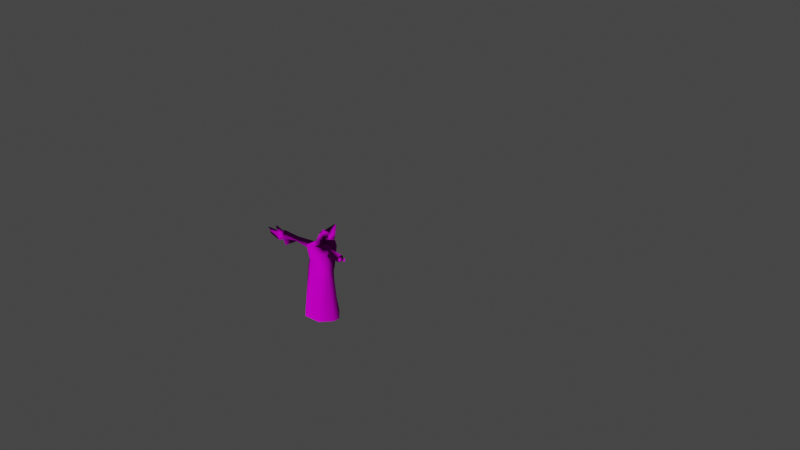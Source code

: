 # Source: a_ghost_RIGGED_all_the_animations.blend  (saved by Blender 4.0.36; exported with 4.5.12 LTS)
import bpy
from mathutils import Matrix  # noqa: F401  (used for matrix-valued properties, if any)

bpy.ops.wm.read_factory_settings(use_empty=True)
scene = bpy.context.scene
scene.name = 'Scene'

# ---- collections
col_collection = bpy.data.collections.new('Collection'); scene.collection.children.link(col_collection)
col_ghost = bpy.data.collections.new('ghost'); scene.collection.children.link(col_ghost)
col_collection_2_001 = bpy.data.collections.new('Collection 2.001'); scene.collection.children.link(col_collection_2_001)

# ---- images (referenced by path relative to the original .blend; pixels are not part of the script)
import os
ASSET_DIR = os.environ.get("B2B_ASSET_DIR", "")  # directory of the original .blend (textures are referenced by path, not embedded)
HERE = os.path.dirname(os.path.abspath(__file__))  # packed textures are extracted next to this script under _unpacked/

def load_image(name, relpath, width, height, colorspace="sRGB"):
    """Load a texture the original file referenced (path relative to the .blend, or extracted next to this script)."""
    p = next((c for c in (os.path.join(HERE, relpath), os.path.join(ASSET_DIR, relpath)) if relpath and os.path.exists(c)), "")
    if p:
        img = bpy.data.images.load(p, check_existing=True)
        img.name = name
    else:  # same state as the original file: an image datablock whose file is absent (Cycles renders it pink)
        img = bpy.data.images.new(name, width, height)
        img.source = "FILE"
        img.filepath = "//" + (relpath or name)
    img.colorspace_settings.name = colorspace
    return img
img_ghost_uvs_png = load_image('ghost uvs.png', 'ghost uvs.png', 1024, 1024, 'sRGB')
img_ghost_uvs_norm_png = load_image('ghost uvs+norm.png', 'ghost uvs+norm.png', 1024, 1024, 'Non-Color')

# ---- materials (node trees are filled in below, after node groups)
mat_ghost = bpy.data.materials.new('ghost')
mat_ghost.use_transparent_shadow = False

# ---- node groups
ng_auto_smooth = bpy.data.node_groups.new('Auto Smooth', 'GeometryNodeTree')
_s = ng_auto_smooth.interface.new_socket(name='Geometry', in_out='OUTPUT', socket_type='NodeSocketGeometry')
_s = ng_auto_smooth.interface.new_socket(name='Geometry', in_out='INPUT', socket_type='NodeSocketGeometry')
_s = ng_auto_smooth.interface.new_socket(name='Angle', in_out='INPUT', socket_type='NodeSocketFloat')
_s.subtype = 'ANGLE'
_s.min_value = 0.0
_s.max_value = 3.142
ng_auto_smooth.is_modifier = True
_N = ng_auto_smooth.nodes; _L = ng_auto_smooth.links
n0 = _N.new('NodeGroupOutput'); n0.name = 'Group Output'; n0.location = (480, -100)
n1 = _N.new('NodeGroupInput'); n1.name = 'Group Input'; n1.location = (-420, -300)
n2 = _N.new('NodeGroupInput'); n2.name = 'Group Input.001'; n2.location = (-60, -100)
n3 = _N.new('GeometryNodeSetShadeSmooth'); n3.name = 'Set Shade Smooth'; n3.location = (120, -100)
n3.domain = 'EDGE'
n4 = _N.new('GeometryNodeSetShadeSmooth'); n4.name = 'Set Shade Smooth.001'; n4.location = (300, -100)
n5 = _N.new('GeometryNodeInputMeshEdgeAngle'); n5.name = 'Edge Angle'; n5.location = (-420, -220)
n6 = _N.new('GeometryNodeInputEdgeSmooth'); n6.name = 'Is Edge Smooth'; n6.location = (-60, -160)
n7 = _N.new('GeometryNodeInputShadeSmooth'); n7.name = 'Is Face Smooth'; n7.location = (-240, -340)
n8 = _N.new('FunctionNodeBooleanMath'); n8.name = 'Boolean Math'; n8.location = (-60, -220)
n9 = _N.new('FunctionNodeCompare'); n9.name = 'Compare'; n9.location = (-240, -180)
n9.operation = 'LESS_EQUAL'
_L.new(n5.outputs[0], n9.inputs[0])
_L.new(n4.outputs[0], n0.inputs[0])
_L.new(n1.outputs[1], n9.inputs[1])
_L.new(n9.outputs[0], n8.inputs[0])
_L.new(n7.outputs[0], n8.inputs[1])
_L.new(n2.outputs[0], n3.inputs[0])
_L.new(n6.outputs[0], n3.inputs[1])
_L.new(n3.outputs[0], n4.inputs[0])
_L.new(n8.outputs[0], n3.inputs[2])
n0.is_active_output = True

# ---- material node trees
mat_ghost.use_nodes = True; mat_ghost.node_tree.nodes.clear()
_N = mat_ghost.node_tree.nodes; _L = mat_ghost.node_tree.links
n0 = _N.new('ShaderNodeBsdfPrincipled'); n0.name = 'Principled BSDF'; n0.location = (10, 300)
n0.distribution = 'GGX'
n0.subsurface_method = 'RANDOM_WALK_SKIN'
n0.inputs[2].default_value = 1.0
n0.inputs[3].default_value = 1.45
n0.inputs[13].default_value = 0.0
n0.inputs[27].default_value = (0.0, 0.0, 0.0, 1.0)
n1 = _N.new('ShaderNodeOutputMaterial'); n1.name = 'Material Output'; n1.location = (300, 300)
n2 = _N.new('ShaderNodeTexImage'); n2.name = 'Image Texture'; n2.location = (-459, 187)
n2.image = img_ghost_uvs_png
n3 = _N.new('ShaderNodeTexImage'); n3.name = 'Image Texture.001'; n3.location = (-698, -160)
n3.image = img_ghost_uvs_norm_png
n4 = _N.new('ShaderNodeNormalMap'); n4.name = 'Normal Map'; n4.location = (-295, -187)
n4.inputs[0].default_value = 6.0
_L.new(n0.outputs[0], n1.inputs[0])
_L.new(n2.outputs[0], n0.inputs[0])
_L.new(n3.outputs[0], n4.inputs[1])
_L.new(n4.outputs[0], n0.inputs[5])
n1.is_active_output = True

# ---- world
world_world = bpy.data.worlds.new('World'); scene.world = world_world
world_world.use_nodes = True; world_world.node_tree.nodes.clear()
_N = world_world.node_tree.nodes; _L = world_world.node_tree.links
n0 = _N.new('ShaderNodeOutputWorld'); n0.name = 'World Output'; n0.location = (300, 300)
n1 = _N.new('ShaderNodeBackground'); n1.name = 'Background'; n1.location = (10, 300)
n1.inputs[0].default_value = (0.05088, 0.05088, 0.05088, 1.0)
_L.new(n1.outputs[0], n0.inputs[0])
n0.is_active_output = True
world_world.color = (0.05088, 0.05088, 0.05088)
world_world.use_sun_shadow = False
world_world.sun_shadow_jitter_overblur = 0.0

# ---- meshes
me_cube_001 = bpy.data.meshes.new('Cube.001')
me_cube_001.from_pydata([(-0.8654, -0.4706, -0.1003), (-0.3184, -1.036, -0.1003), (0.9383, -0.4706, -0.2328), (0.5801, -1.036, -0.1898), (-0.4531, -1.072, -1.0), (0.4174, -1.072, -1.0), (0.7677, -0.9945, 0.9674), (-0.616, -0.9945, 0.9537), (-0.4531, -1.097, -1.289), (0.4174, -1.097, -1.289), (-0.4531, -1.522, -4.683), (0.4174, -1.522, -4.683), (-0.8654, -0.4869, -1.0), (-1.123, -0.4543, 0.8138), (0.9102, -0.4869, -1.0), (1.325, -0.4543, 0.6203), (-1.0, -0.4986, -1.289), (1.0, -0.4986, -1.289), (-1.823, -0.6913, -4.683), (1.823, -0.6913, -4.683), (-0.5601, -0.6913, -4.683), (0.5601, -0.6913, -4.683), (0.9383, 0.0, -0.2328), (-0.8654, 0.0, -0.1003), (-0.8654, 0.0, -1.0), (-1.123, 2.98e-08, 0.8138), (0.9102, 0.0, -1.0), (1.325, 5.96e-08, 0.6203), (-1.0, 0.0, -1.289), (1.0, 0.0, -1.289), (-1.823, 0.0, -4.683), (1.823, 0.0, -4.683), (-0.5601, 0.0, -4.683), (0.5601, 0.0, -4.683), (0.5601, 0.0, 1.351), (-0.5601, 0.0, 1.351), (0.7414, 0.0, 1.651), (0.9458, 0.0, 2.386), (1.234, 0.0, 1.418), (1.811, 0.0, 2.028), (-0.9327, -0.4927, -1.144), (2.763e-17, -0.4094, 1.43), (0.6065, -0.6706, 1.256), (0.3286, -0.2872, 1.91), (0.04621, -0.3299, 1.655), (-0.4531, -1.085, -1.144), (-0.5651, -0.6706, 1.256), (-0.9327, 0.0, -1.144), (0.8785, -0.2712, 2.037), (-0.02362, 0.0, 2.196), (-0.4659, 0.0, 1.748), (1.602, -0.2919, 1.754), (0.5726, 0.0, 1.579)], [(36, 43), (42, 46), (9, 45)], [(14, 2, 3, 5), (1, 7, 13, 0), (45, 40, 16, 8), (34, 52, 44, 41), (5, 3, 1, 4), (21, 19, 11), (8, 16, 18, 10), (17, 9, 11, 19), (9, 8, 10, 11), (18, 20, 10), (20, 21, 11, 10), (12, 24, 47, 40), (27, 34, 42, 15), (14, 5, 9, 17), (5, 45, 8, 9), (2, 15, 6, 3), (3, 6, 7, 1), (15, 42, 6), (37, 49, 43, 48), (32, 33, 21, 20), (30, 32, 20, 18), (29, 17, 19, 31), (33, 31, 19, 21), (26, 14, 17, 29), (26, 22, 2, 14), (22, 27, 15, 2), (35, 25, 13, 46), (5, 4, 45), (49, 50, 44, 43), (4, 1, 0, 12), (52, 43, 44), (46, 13, 7), (0, 13, 25, 23), (12, 0, 23, 24), (16, 28, 30, 18), (40, 47, 28, 16), (34, 41, 42), (41, 35, 46), (52, 36, 48, 43), (50, 35, 41, 44), (51, 48, 36, 38), (39, 37, 48, 51), (42, 41, 46, 7, 6), (4, 12, 40, 45)])
_uv = me_cube_001.uv_layers.new(name='UVMap')
_uv.uv.foreach_set('vector', [0.375, 0.6667, 0.5, 0.6667, 0.5, 0.8333, 0.375, 0.8333, 0.5, 0.9167, 0.6437, 0.9178, 0.6254, 1.067, 0.5003, 1.068, 0.375, 0.9167, 0.3751, 1.069, 0.375, 1.069, 0.375, 0.9167, 0.7083, 0.625, 0.7083, 0.625, 0.7266, 0.6667, 0.7266, 0.6667, 0.375, 0.8333, 0.5, 0.8333, 0.5, 0.9167, 0.375, 0.9167, 0.2917, 0.6667, 0.375, 0.6667, 0.2917, 0.75, 0.375, 0.9167, 0.375, 1.069, 0.375, 1.078, 0.375, 0.9167, 0.375, 0.6667, 0.375, 0.8333, 0.375, 0.8333, 0.375, 0.6667, 0.375, 0.8333, 0.375, 0.9167, 0.375, 0.9167, 0.375, 0.8333, 0.125, 0.6667, 0.2083, 0.6667, 0.2083, 0.75, 0.2083, 0.6667, 0.2917, 0.6667, 0.2917, 0.75, 0.2083, 0.75, 0.375, 0.08333, 0.375, 0.125, 0.375, 0.125, 0.375, 0.08333, 0.625, 0.625, 0.7083, 0.625, 0.7083, 0.6878, 0.625, 0.6667, 0.375, 0.6667, 0.375, 0.8333, 0.375, 0.8333, 0.375, 0.6667, 0.375, 0.8333, 0.375, 0.9167, 0.375, 0.9167, 0.375, 0.8333, 0.5, 0.6667, 0.625, 0.6667, 0.646, 0.8322, 0.5, 0.8333, 0.5, 0.8333, 0.646, 0.8322, 0.6437, 0.9178, 0.5, 0.9167, 0.625, 0.6667, 0.7083, 0.6878, 0.7119, 0.7432, 0.7917, 0.625, 0.7917, 0.625, 0.7734, 0.6667, 0.7734, 0.6667, 0.2083, 0.625, 0.2917, 0.625, 0.2917, 0.6667, 0.2083, 0.6667, 0.125, 0.625, 0.2083, 0.625, 0.2083, 0.6667, 0.125, 0.6667, 0.375, 0.625, 0.375, 0.6667, 0.375, 0.6667, 0.375, 0.625, 0.2917, 0.625, 0.375, 0.625, 0.375, 0.6667, 0.2917, 0.6667, 0.375, 0.625, 0.375, 0.6667, 0.375, 0.6667, 0.375, 0.625, 0.375, 0.625, 0.5, 0.625, 0.5, 0.6667, 0.375, 0.6667, 0.5, 0.625, 0.625, 0.625, 0.625, 0.6667, 0.5, 0.6667, 0.7917, 0.625, 0.875, 0.625, 0.875, 0.6667, 0.7917, 0.692, 0.375, 0.8333, 0.375, 0.9167, 0.375, 0.9167, 0.7917, 0.625, 0.7917, 0.625, 0.7734, 0.6667, 0.7734, 0.6667, 0.375, 0.9167, 0.5, 0.9167, 0.5003, 1.068, 0.3752, 1.068, 0.7083, 0.625, 0.7266, 0.6667, 0.7266, 0.6667, 0.7917, 0.692, 0.875, 0.6667, 0.7942, 0.7402, 0.5, 0.08333, 0.625, 0.08333, 0.625, 0.125, 0.5, 0.125, 0.375, 0.08333, 0.5, 0.08333, 0.5, 0.125, 0.375, 0.125, 0.375, 0.08333, 0.375, 0.125, 0.375, 0.125, 0.375, 0.08333, 0.375, 0.08333, 0.375, 0.125, 0.375, 0.125, 0.375, 0.08333, 0.7083, 0.625, 0.7083, 0.6667, 0.7083, 0.6878, 0.7734, 0.6667, 0.792, 0.6591, 0.7917, 0.692, 0.7083, 0.625, 0.7083, 0.625, 0.7266, 0.6667, 0.7266, 0.6667, 0.7917, 0.625, 0.7917, 0.625, 0.7734, 0.6667, 0.7734, 0.6667, 0.7266, 0.6667, 0.7266, 0.6667, 0.7083, 0.625, 0.7083, 0.625, 0.7917, 0.625, 0.7917, 0.625, 0.7734, 0.6667, 0.7734, 0.6667, 0.7083, 0.6878, 0.7734, 0.6667, 0.7917, 0.692, 0.7942, 0.7402, 0.7119, 0.7432, 0.375, 0.9167, 0.3752, 1.068, 0.3751, 1.069, 0.375, 0.9167])
me_cube_001.use_remesh_fix_poles = True
me_cube_001.use_remesh_preserve_attributes = False
me_cube_001.update()
me_cube_003 = bpy.data.meshes.new('Cube.003')
me_cube_003.from_pydata([(0.1121, -0.3401, 0.6221), (0.1121, 0.3401, 0.6221), (0.8238, -0.1252, -1.255), (0.8313, -0.3401, 0.6221), (0.8238, 0.1252, -1.255), (0.8313, 0.3401, 0.6221), (0.4861, -0.4829, -0.4872), (0.4861, 0.4829, -0.4872), (1.0, 0.5689, -0.4872), (1.0, -0.5689, -0.4872), (-0.2824, -0.6472, 0.03718), (-0.2824, 0.6472, 0.03717), (1.0, 0.881, 0.03717), (1.0, -0.881, 0.03717), (-0.05659, 0.0, 0.6221), (0.8238, 0.0, -1.255), (1.0, 0.0, 0.6221), (1.414, 0.0, -0.4872), (0.2859, 0.0, -0.4872), (1.552, 0.0, 0.03717), (-0.639, 0.0, 0.03718), (-0.144, -0.6051, 0.403), (-0.144, 0.6051, 0.403), (1.0, 0.8237, 0.403), (1.0, -0.8237, 0.403), (1.454, 0.0, 0.403), (-0.4491, 0.0, 0.403), (-0.1925, 0.5688, -0.2764), (1.0, 0.7058, -0.2764), (1.0, -0.7058, -0.2764), (-0.1925, -0.5688, -0.2764), (-0.4491, 0.0, -0.2764), (1.526, 0.0, -0.2764)], [], [(26, 14, 1, 22), (22, 1, 5, 23), (25, 16, 3, 24), (24, 3, 0, 21), (16, 14, 0, 3), (2, 9, 6), (15, 17, 9, 2), (4, 7, 8), (15, 18, 7, 4), (29, 13, 10, 30), (32, 19, 13, 29), (27, 11, 12, 28), (31, 20, 11, 27), (30, 10, 20, 31), (28, 12, 19, 32), (2, 6, 18, 15), (4, 8, 17, 15), (5, 1, 14, 16), (23, 5, 16, 25), (21, 0, 14, 26), (10, 21, 26, 20), (12, 23, 25, 19), (13, 24, 21, 10), (19, 25, 24, 13), (11, 22, 23, 12), (20, 26, 22, 11), (8, 28, 32, 17), (6, 30, 31, 18), (18, 31, 27, 7), (7, 27, 28, 8), (17, 32, 29, 9), (9, 29, 30, 6)])
_uv = me_cube_003.uv_layers.new(name='UVMap')
_uv.uv.foreach_set('vector', [0.5581, 0.125, 0.625, 0.125, 0.625, 0.25, 0.5581, 0.25, 0.5581, 0.25, 0.625, 0.25, 0.625, 0.5, 0.5581, 0.5, 0.5581, 0.625, 0.625, 0.625, 0.625, 0.75, 0.5581, 0.75, 0.5581, 0.75, 0.625, 0.75, 0.625, 1.0, 0.5581, 1.0, 0.625, 0.625, 0.875, 0.625, 0.875, 0.75, 0.625, 0.75, 0.364, 0.761, 0.4391, 0.75, 0.4391, 1.0, 0.353, 0.625, 0.4391, 0.625, 0.4391, 0.75, 0.364, 0.761, 0.364, 0.489, 0.4391, 0.25, 0.4391, 0.5, 0.3596, 0.1608, 0.4391, 0.125, 0.4391, 0.25, 0.364, 0.489, 0.4691, 0.75, 0.5137, 0.75, 0.5137, 1.0, 0.4691, 1.0, 0.4691, 0.625, 0.5137, 0.625, 0.5137, 0.75, 0.4691, 0.75, 0.4691, 0.25, 0.5137, 0.25, 0.5137, 0.5, 0.4691, 0.5, 0.4691, 0.125, 0.5137, 0.125, 0.5137, 0.25, 0.4691, 0.25, 0.4691, 0.0, 0.5137, 0.0, 0.5137, 0.125, 0.4691, 0.125, 0.4691, 0.5, 0.5137, 0.5, 0.5137, 0.625, 0.4691, 0.625, 0.3596, -0.007779, 0.4391, 0.0, 0.4391, 0.125, 0.3596, 0.1608, 0.364, 0.489, 0.4391, 0.5, 0.4391, 0.625, 0.353, 0.625, 0.625, 0.5, 0.875, 0.5, 0.875, 0.625, 0.625, 0.625, 0.5581, 0.5, 0.625, 0.5, 0.625, 0.625, 0.5581, 0.625, 0.5581, 0.0, 0.625, 0.0, 0.625, 0.125, 0.5581, 0.125, 0.5137, 0.0, 0.5581, 0.0, 0.5581, 0.125, 0.5137, 0.125, 0.5137, 0.5, 0.5581, 0.5, 0.5581, 0.625, 0.5137, 0.625, 0.5137, 0.75, 0.5581, 0.75, 0.5581, 1.0, 0.5137, 1.0, 0.5137, 0.625, 0.5581, 0.625, 0.5581, 0.75, 0.5137, 0.75, 0.5137, 0.25, 0.5581, 0.25, 0.5581, 0.5, 0.5137, 0.5, 0.5137, 0.125, 0.5581, 0.125, 0.5581, 0.25, 0.5137, 0.25, 0.4391, 0.5, 0.4691, 0.5, 0.4691, 0.625, 0.4391, 0.625, 0.4391, 0.0, 0.4691, 0.0, 0.4691, 0.125, 0.4391, 0.125, 0.4391, 0.125, 0.4691, 0.125, 0.4691, 0.25, 0.4391, 0.25, 0.4391, 0.25, 0.4691, 0.25, 0.4691, 0.5, 0.4391, 0.5, 0.4391, 0.625, 0.4691, 0.625, 0.4691, 0.75, 0.4391, 0.75, 0.4391, 0.75, 0.4691, 0.75, 0.4691, 1.0, 0.4391, 1.0])
me_cube_003.use_remesh_fix_poles = True
me_cube_003.use_remesh_preserve_attributes = False
me_cube_003.update()
me_cube_004 = bpy.data.meshes.new('Cube.004')
me_cube_004.from_pydata([(-0.8654, -0.4706, -0.1003), (-0.3184, -1.036, -0.1003), (0.9383, -0.4706, -0.2328), (0.5801, -1.036, -0.1898), (-0.4531, -1.072, -1.0), (0.4174, -1.072, -1.0), (0.7677, -0.9945, 0.9674), (-0.616, -0.9945, 0.9537), (-0.4531, -1.097, -1.289), (0.4174, -1.097, -1.289), (-0.4531, -1.522, -4.683), (0.4174, -1.522, -4.683), (-0.8654, -0.4869, -1.0), (-1.123, -0.4543, 0.8138), (0.9102, -0.4869, -1.0), (1.325, -0.4543, 0.6203), (-1.0, -0.4986, -1.289), (1.0, -0.4986, -1.289), (-1.823, -0.6913, -4.683), (1.823, -0.6913, -4.683), (-0.5601, -0.6913, -4.683), (0.5601, -0.6913, -4.683), (0.9383, 0.0, -0.2328), (-0.8654, 0.0, -0.1003), (-0.8654, 0.0, -1.0), (-1.123, 2.98e-08, 0.8138), (0.9102, 0.0, -1.0), (1.325, 5.96e-08, 0.6203), (-1.0, 0.0, -1.289), (1.0, 0.0, -1.289), (-1.823, 0.0, -4.683), (1.823, 0.0, -4.683), (-0.5601, 0.0, -4.683), (0.5601, 0.0, -4.683), (0.5601, 0.0, 1.351), (-0.5601, 0.0, 1.351), (0.7252, 0.0, 1.786), (0.2316, 0.0, 2.354), (1.431, 0.0, 1.933), (1.209, 0.0, 2.549), (-0.9327, -0.4927, -1.144), (2.763e-17, -0.4094, 1.43), (0.6065, -0.6706, 1.256), (0.1387, -0.285, 1.908), (-1.201e-18, -0.3368, 1.614), (-0.4531, -1.085, -1.144), (-0.5651, -0.6706, 1.256), (-0.9327, 0.0, -1.144), (0.5051, -0.2712, 2.092), (-0.3634, 0.0, 2.03), (-0.5601, 0.0, 1.652), (1.315, -0.2919, 2.247), (0.5726, 0.0, 1.579)], [(36, 43), (9, 45)], [(14, 2, 3, 5), (1, 7, 13, 0), (45, 40, 16, 8), (34, 52, 44, 41), (5, 3, 1, 4), (21, 19, 11), (8, 16, 18, 10), (17, 9, 11, 19), (9, 8, 10, 11), (18, 20, 10), (20, 21, 11, 10), (12, 24, 47, 40), (27, 34, 42, 15), (14, 5, 9, 17), (5, 45, 8, 9), (2, 15, 6, 3), (3, 6, 7, 1), (15, 42, 6), (37, 49, 43, 48), (32, 33, 21, 20), (30, 32, 20, 18), (29, 17, 19, 31), (33, 31, 19, 21), (26, 14, 17, 29), (26, 22, 2, 14), (22, 27, 15, 2), (35, 25, 13, 46), (5, 4, 45), (49, 50, 44, 43), (38, 39, 51), (4, 1, 0, 12), (52, 43, 44), (46, 13, 7), (0, 13, 25, 23), (12, 0, 23, 24), (16, 28, 30, 18), (40, 47, 28, 16), (34, 41, 42), (41, 35, 46), (52, 36, 48, 43), (50, 35, 41, 44), (51, 48, 36, 38), (39, 37, 48, 51), (42, 41, 46), (4, 12, 40, 45), (6, 42, 46, 7)])
_uv = me_cube_004.uv_layers.new(name='UVMap')
_uv.uv.foreach_set('vector', [0.375, 0.6667, 0.5, 0.6667, 0.5, 0.8333, 0.375, 0.8333, 0.5, 0.9167, 0.6437, 0.9178, 0.6254, 1.067, 0.5003, 1.068, 0.375, 0.9167, 0.3751, 1.069, 0.375, 1.069, 0.375, 0.9167, 0.7083, 0.625, 0.7083, 0.625, 0.7266, 0.6667, 0.7266, 0.6667, 0.375, 0.8333, 0.5, 0.8333, 0.5, 0.9167, 0.375, 0.9167, 0.2917, 0.6667, 0.375, 0.6667, 0.2917, 0.75, 0.375, 0.9167, 0.375, 1.069, 0.375, 1.078, 0.375, 0.9167, 0.375, 0.6667, 0.375, 0.8333, 0.375, 0.8333, 0.375, 0.6667, 0.375, 0.8333, 0.375, 0.9167, 0.375, 0.9167, 0.375, 0.8333, 0.125, 0.6667, 0.2083, 0.6667, 0.2083, 0.75, 0.2083, 0.6667, 0.2917, 0.6667, 0.2917, 0.75, 0.2083, 0.75, 0.375, 0.08333, 0.375, 0.125, 0.375, 0.125, 0.375, 0.08333, 0.625, 0.625, 0.7083, 0.625, 0.7083, 0.6878, 0.625, 0.6667, 0.375, 0.6667, 0.375, 0.8333, 0.375, 0.8333, 0.375, 0.6667, 0.375, 0.8333, 0.375, 0.9167, 0.375, 0.9167, 0.375, 0.8333, 0.5, 0.6667, 0.625, 0.6667, 0.646, 0.8322, 0.5, 0.8333, 0.5, 0.8333, 0.646, 0.8322, 0.6437, 0.9178, 0.5, 0.9167, 0.625, 0.6667, 0.7083, 0.6878, 0.7119, 0.7432, 0.7917, 0.625, 0.7917, 0.625, 0.7734, 0.6667, 0.7734, 0.6667, 0.2083, 0.625, 0.2917, 0.625, 0.2917, 0.6667, 0.2083, 0.6667, 0.125, 0.625, 0.2083, 0.625, 0.2083, 0.6667, 0.125, 0.6667, 0.375, 0.625, 0.375, 0.6667, 0.375, 0.6667, 0.375, 0.625, 0.2917, 0.625, 0.375, 0.625, 0.375, 0.6667, 0.2917, 0.6667, 0.375, 0.625, 0.375, 0.6667, 0.375, 0.6667, 0.375, 0.625, 0.375, 0.625, 0.5, 0.625, 0.5, 0.6667, 0.375, 0.6667, 0.5, 0.625, 0.625, 0.625, 0.625, 0.6667, 0.5, 0.6667, 0.7917, 0.625, 0.875, 0.625, 0.875, 0.6667, 0.7917, 0.692, 0.375, 0.8333, 0.375, 0.9167, 0.375, 0.9167, 0.7917, 0.625, 0.7917, 0.625, 0.7734, 0.6667, 0.7734, 0.6667, 0.7083, 0.625, 0.7917, 0.625, 0.7266, 0.6667, 0.375, 0.9167, 0.5, 0.9167, 0.5003, 1.068, 0.3752, 1.068, 0.7083, 0.625, 0.7266, 0.6667, 0.7266, 0.6667, 0.7917, 0.692, 0.875, 0.6667, 0.7942, 0.7402, 0.5, 0.08333, 0.625, 0.08333, 0.625, 0.125, 0.5, 0.125, 0.375, 0.08333, 0.5, 0.08333, 0.5, 0.125, 0.375, 0.125, 0.375, 0.08333, 0.375, 0.125, 0.375, 0.125, 0.375, 0.08333, 0.375, 0.08333, 0.375, 0.125, 0.375, 0.125, 0.375, 0.08333, 0.7083, 0.625, 0.7083, 0.6667, 0.7083, 0.6878, 0.7734, 0.6667, 0.792, 0.6591, 0.7917, 0.692, 0.7083, 0.625, 0.7083, 0.625, 0.7266, 0.6667, 0.7266, 0.6667, 0.7917, 0.625, 0.7917, 0.625, 0.7734, 0.6667, 0.7734, 0.6667, 0.7266, 0.6667, 0.7266, 0.6667, 0.7083, 0.625, 0.7083, 0.625, 0.7917, 0.625, 0.7917, 0.625, 0.7734, 0.6667, 0.7734, 0.6667, 0.7083, 0.6878, 0.7734, 0.6667, 0.7917, 0.692, 0.375, 0.9167, 0.3752, 1.068, 0.3751, 1.069, 0.375, 0.9167, 0.7119, 0.7432, 0.7083, 0.6878, 0.7917, 0.692, 0.7942, 0.7402])
me_cube_004.use_remesh_fix_poles = True
me_cube_004.use_remesh_preserve_attributes = False
me_cube_004.update()
me_cube_002 = bpy.data.meshes.new('Cube.002')
me_cube_002.from_pydata([(0.1121, -0.3401, 0.6221), (0.1121, 0.3401, 0.6221), (0.8238, -0.1252, -1.255), (0.8313, -0.3401, 0.6221), (0.8238, 0.1252, -1.255), (0.8313, 0.3401, 0.6221), (0.4861, -0.4829, -0.4872), (0.4861, 0.4829, -0.4872), (1.0, 0.5689, -0.4872), (1.0, -0.5689, -0.4872), (-0.2824, -0.6472, 0.03718), (-0.2824, 0.6472, 0.03717), (1.0, 0.881, 0.03717), (1.0, -0.881, 0.03717), (-0.05659, 0.0, 0.6221), (0.8238, 0.0, -1.255), (1.0, 0.0, 0.6221), (1.414, 0.0, -0.4872), (0.2859, 0.0, -0.4872), (1.552, 0.0, 0.03717), (-0.639, 0.0, 0.03718), (-0.144, -0.6051, 0.403), (-0.144, 0.6051, 0.403), (1.0, 0.8237, 0.403), (1.0, -0.8237, 0.403), (1.454, 0.0, 0.403), (-0.4491, 0.0, 0.403), (-0.1925, 0.5688, -0.2764), (1.0, 0.7058, -0.2764), (1.0, -0.7058, -0.2764), (-0.1925, -0.5688, -0.2764), (-0.4491, 0.0, -0.2764), (1.526, 0.0, -0.2764)], [], [(26, 14, 1, 22), (22, 1, 5, 23), (25, 16, 3, 24), (24, 3, 0, 21), (16, 14, 0, 3), (2, 9, 6), (15, 17, 9, 2), (4, 7, 8), (15, 18, 7, 4), (29, 13, 10, 30), (32, 19, 13, 29), (27, 11, 12, 28), (31, 20, 11, 27), (30, 10, 20, 31), (28, 12, 19, 32), (2, 6, 18, 15), (4, 8, 17, 15), (5, 1, 14, 16), (23, 5, 16, 25), (21, 0, 14, 26), (10, 21, 26, 20), (12, 23, 25, 19), (13, 24, 21, 10), (19, 25, 24, 13), (11, 22, 23, 12), (20, 26, 22, 11), (8, 28, 32, 17), (6, 30, 31, 18), (18, 31, 27, 7), (7, 27, 28, 8), (17, 32, 29, 9), (9, 29, 30, 6)])
_uv = me_cube_002.uv_layers.new(name='UVMap')
_uv.uv.foreach_set('vector', [0.5581, 0.125, 0.625, 0.125, 0.625, 0.25, 0.5581, 0.25, 0.5581, 0.25, 0.625, 0.25, 0.625, 0.5, 0.5581, 0.5, 0.5581, 0.625, 0.625, 0.625, 0.625, 0.75, 0.5581, 0.75, 0.5581, 0.75, 0.625, 0.75, 0.625, 1.0, 0.5581, 1.0, 0.625, 0.625, 0.875, 0.625, 0.875, 0.75, 0.625, 0.75, 0.364, 0.761, 0.4391, 0.75, 0.4391, 1.0, 0.353, 0.625, 0.4391, 0.625, 0.4391, 0.75, 0.364, 0.761, 0.364, 0.489, 0.4391, 0.25, 0.4391, 0.5, 0.3596, 0.1608, 0.4391, 0.125, 0.4391, 0.25, 0.364, 0.489, 0.4691, 0.75, 0.5137, 0.75, 0.5137, 1.0, 0.4691, 1.0, 0.4691, 0.625, 0.5137, 0.625, 0.5137, 0.75, 0.4691, 0.75, 0.4691, 0.25, 0.5137, 0.25, 0.5137, 0.5, 0.4691, 0.5, 0.4691, 0.125, 0.5137, 0.125, 0.5137, 0.25, 0.4691, 0.25, 0.4691, 0.0, 0.5137, 0.0, 0.5137, 0.125, 0.4691, 0.125, 0.4691, 0.5, 0.5137, 0.5, 0.5137, 0.625, 0.4691, 0.625, 0.3596, -0.007779, 0.4391, 0.0, 0.4391, 0.125, 0.3596, 0.1608, 0.364, 0.489, 0.4391, 0.5, 0.4391, 0.625, 0.353, 0.625, 0.625, 0.5, 0.875, 0.5, 0.875, 0.625, 0.625, 0.625, 0.5581, 0.5, 0.625, 0.5, 0.625, 0.625, 0.5581, 0.625, 0.5581, 0.0, 0.625, 0.0, 0.625, 0.125, 0.5581, 0.125, 0.5137, 0.0, 0.5581, 0.0, 0.5581, 0.125, 0.5137, 0.125, 0.5137, 0.5, 0.5581, 0.5, 0.5581, 0.625, 0.5137, 0.625, 0.5137, 0.75, 0.5581, 0.75, 0.5581, 1.0, 0.5137, 1.0, 0.5137, 0.625, 0.5581, 0.625, 0.5581, 0.75, 0.5137, 0.75, 0.5137, 0.25, 0.5581, 0.25, 0.5581, 0.5, 0.5137, 0.5, 0.5137, 0.125, 0.5581, 0.125, 0.5581, 0.25, 0.5137, 0.25, 0.4391, 0.5, 0.4691, 0.5, 0.4691, 0.625, 0.4391, 0.625, 0.4391, 0.0, 0.4691, 0.0, 0.4691, 0.125, 0.4391, 0.125, 0.4391, 0.125, 0.4691, 0.125, 0.4691, 0.25, 0.4391, 0.25, 0.4391, 0.25, 0.4691, 0.25, 0.4691, 0.5, 0.4391, 0.5, 0.4391, 0.625, 0.4691, 0.625, 0.4691, 0.75, 0.4391, 0.75, 0.4391, 0.75, 0.4691, 0.75, 0.4691, 1.0, 0.4391, 1.0])
me_cube_002.use_remesh_fix_poles = True
me_cube_002.use_remesh_preserve_attributes = False
me_cube_002.update()
me_cube_005 = bpy.data.meshes.new('Cube.005')
me_cube_005.from_pydata([(0.7607, 0.6754, 5.073), (0.7607, 0.3974, 4.898), (1.112, -0.2427, 6.338), (1.116, 0.6754, 5.073), (1.112, -0.345, 6.274), (1.116, 0.3974, 4.898), (0.9452, 0.2431, 5.89), (0.9452, -0.1515, 5.642), (1.199, -0.1867, 5.62), (1.199, 0.2783, 5.912), (0.6663, 0.5422, 5.564), (0.6356, 0.01325, 5.231), (1.199, -0.08232, 5.171), (1.199, 0.6377, 5.624), (0.6775, 0.5364, 4.986), (1.112, -0.2938, 6.306), (1.199, 0.5364, 4.986), (1.306, 0.04578, 5.766), (0.8464, 0.04578, 5.766), (1.44, 0.2777, 5.397), (0.531, 0.2777, 5.397), (0.7346, 0.6868, 5.295), (0.7039, 0.1923, 4.984), (1.199, 0.1029, 4.928), (1.199, 0.7761, 5.352), (1.423, 0.4395, 5.14), (0.5729, 0.4395, 5.14), (0.654, -0.09758, 5.469), (1.199, -0.1494, 5.436), (1.199, 0.4274, 5.799), (0.674, 0.3775, 5.768), (1.417, 0.139, 5.618), (-0.4511, -0.3842, 4.149), (-0.2163, -0.7644, 4.149), (0.4891, -0.3842, 4.041), (0.3024, -0.8457, 4.076), (-0.2207, -0.8685, 3.577), (0.2321, -0.87, 3.528), (0.4012, -0.812, 5.021), (-0.3211, -0.812, 5.01), (-0.2362, -0.9134, 3.039), (0.2176, -0.9114, 3.056), (-0.2362, -1.242, 0.4078), (0.2176, -1.242, 0.4078), (-0.4511, -0.3946, 3.577), (-0.5856, -0.3709, 4.895), (0.477, -0.3952, 3.522), (0.518, -0.3709, 4.737), (-0.5429, -0.415, 3.039), (0.5403, -0.4141, 3.056), (-0.9503, -0.5644, 0.4078), (0.9503, -0.5644, 0.4078), (0.5233, 0.0, 4.041), (-0.5097, -5.96e-08, 4.149), (-0.464, -5.96e-08, 3.577), (-0.6191, -5.96e-08, 4.895), (0.5573, 5.96e-08, 3.522), (0.5584, -5.96e-08, 4.737), (-0.5429, 5.96e-08, 3.039), (0.6207, 1.192e-07, 3.056), (-0.9503, 5.96e-08, 0.4078), (1.031, 5.96e-08, 0.4078), (0.292, -1.192e-07, 5.334), (-0.4374, -1.192e-07, 5.334), (0.3865, 0.08936, 5.579), (0.4564, 0.04673, 6.022), (-0.4862, -0.4023, 3.297), (0.0, -0.3342, 5.399), (0.3162, -0.5475, 5.257), (0.1713, -0.2344, 5.79), (0.02409, -0.2693, 5.583), (-0.2362, -0.8855, 3.297), (-0.2946, -0.5475, 5.257), (-0.4862, 0.0, 3.297), (0.4263, -0.1696, 5.754), (-0.01231, -1.192e-07, 6.024), (-0.2429, -1.192e-07, 5.658), (0.2985, -8.941e-08, 5.52), (-0.4511, 0.3842, 4.149), (-0.2476, 0.7137, 4.149), (0.4891, 0.3842, 4.041), (0.3024, 0.8457, 4.076), (-0.2207, 0.8685, 3.577), (0.2321, 0.87, 3.528), (0.2891, 0.8507, 5.093), (-0.3164, 0.8424, 5.11), (-0.2362, 0.9134, 3.039), (0.2176, 0.9114, 3.056), (-0.2362, 1.242, 0.4078), (0.2176, 1.242, 0.4078), (-0.4511, 0.3946, 3.577), (-0.5856, 0.3709, 4.895), (0.477, 0.3952, 3.522), (0.518, 0.3709, 4.737), (-0.5429, 0.415, 3.039), (0.5403, 0.4141, 3.056), (-0.9503, 0.5644, 0.4078), (0.9503, 0.5644, 0.4078), (-0.4862, 0.4023, 3.297), (0.0, 0.3342, 5.399), (0.3162, 0.5475, 5.257), (0.1713, 0.2344, 5.79), (0.02409, 0.2693, 5.583), (-0.2362, 0.8855, 3.297), (-0.2946, 0.5475, 5.257), (0.3706, 0.2835, 5.762)], [(64, 69)], [(26, 14, 1, 22), (22, 1, 5, 23), (25, 16, 3, 24), (24, 3, 0, 21), (16, 14, 0, 3), (2, 9, 6), (15, 17, 9, 2), (4, 7, 8), (15, 18, 7, 4), (29, 13, 10, 30), (31, 19, 13, 29), (27, 11, 12, 28), (28, 12, 19, 31), (2, 6, 18, 15), (4, 8, 17, 15), (5, 1, 14, 16), (23, 5, 16, 25), (21, 0, 14, 26), (10, 21, 26, 20), (12, 23, 25, 19), (13, 24, 21, 10), (19, 25, 24, 13), (11, 22, 23, 12), (20, 26, 22, 11), (8, 28, 31, 17), (7, 27, 28, 8), (17, 31, 29, 9), (9, 29, 30, 6), (46, 34, 35, 37), (33, 39, 45, 32), (71, 66, 48, 40), (62, 77, 70, 67), (37, 35, 33, 36), (60, 51, 43), (40, 48, 50, 42), (49, 41, 43, 51), (41, 40, 42, 43), (50, 60, 42), (60, 43, 42), (44, 54, 73, 66), (57, 62, 68, 47), (46, 37, 41, 49), (71, 40, 41), (34, 47, 38, 35), (35, 38, 39, 33), (47, 68, 38), (65, 75, 69, 74), (59, 49, 51, 61), (60, 61, 51), (56, 46, 49, 59), (56, 52, 34, 46), (52, 57, 47, 34), (63, 55, 45, 72), (37, 36, 71), (75, 76, 70, 69), (36, 33, 32, 44), (77, 69, 70), (72, 45, 39), (32, 45, 55, 53), (44, 32, 53, 54), (48, 58, 60, 50), (66, 73, 58, 48), (62, 67, 68), (67, 63, 72), (77, 64, 74), (76, 63, 67, 70), (27, 74, 64, 20), (18, 65, 74, 27), (68, 67, 72), (36, 44, 66, 71), (38, 68, 72, 39), (92, 83, 81, 80), (79, 78, 91, 85), (103, 86, 94, 98), (62, 99, 102, 77), (83, 82, 79, 81), (60, 89, 97), (86, 88, 96, 94), (95, 97, 89, 87), (87, 89, 88, 86), (96, 88, 60), (60, 88, 89), (90, 98, 73, 54), (57, 93, 100, 62), (92, 95, 87, 83), (87, 86, 103), (80, 81, 84, 93), (81, 79, 85, 84), (93, 84, 100), (65, 105, 101, 75), (59, 61, 97, 95), (60, 97, 61), (56, 59, 95, 92), (56, 92, 80, 52), (52, 80, 93, 57), (63, 104, 91, 55), (83, 103, 82), (75, 101, 102, 76), (82, 90, 78, 79), (77, 102, 101), (104, 85, 91), (78, 53, 55, 91), (90, 54, 53, 78), (94, 96, 60, 58), (98, 94, 58, 73), (62, 100, 99), (99, 104, 63), (101, 105, 64), (76, 102, 99, 63), (30, 20, 64, 105), (18, 30, 105, 65), (100, 104, 99), (82, 103, 98, 90), (84, 85, 104, 100), (7, 18, 27), (18, 6, 30), (30, 10, 20), (11, 27, 20), (77, 101, 64), (69, 77, 74), (83, 87, 103), (37, 71, 41)])
me_cube_005.polygons.foreach_set('use_smooth', [True] * 122)
_k = set([(2, 15), (4, 15), (42, 43), (42, 50), (43, 51), (50, 60), (51, 61), (60, 96), (61, 97), (62, 67), (62, 99), (63, 67), (63, 99), (88, 89), (88, 96), (89, 97)])
me_cube_005.attributes.new('sharp_edge', 'BOOLEAN', 'EDGE').data.foreach_set('value', [ (min(e.vertices), max(e.vertices)) in _k for e in me_cube_005.edges])
_uv = me_cube_005.uv_layers.new(name='UVMap')
_uv.uv.foreach_set('vector', [0.2182, 0.7852, 0.218, 0.7646, 0.2367, 0.7584, 0.2514, 0.7796, 0.05844, 0.9537, 0.03977, 0.9706, 0.007384, 0.9491, 0.01706, 0.9168, 0.299, 0.9413, 0.299, 0.9701, 0.2788, 0.9762, 0.2527, 0.9509, 0.2274, 0.9271, 0.2334, 0.9602, 0.1988, 0.9779, 0.1852, 0.9575, 0.2169, 0.7067, 0.218, 0.7646, 0.1995, 0.759, 0.1969, 0.7176, 0.1347, 0.8018, 0.1779, 0.861, 0.153, 0.876, 0.2993, 0.7883, 0.2992, 0.8675, 0.2607, 0.8622, 0.2921, 0.7878, 0.1217, 0.8011, 0.09642, 0.8734, 0.07316, 0.856, 0.1282, 0.8015, 0.1247, 0.8761, 0.09642, 0.8734, 0.1217, 0.8011, 0.1894, 0.8765, 0.2084, 0.8996, 0.1601, 0.9344, 0.1433, 0.9112, 0.2991, 0.8863, 0.2991, 0.9119, 0.2449, 0.9152, 0.2525, 0.8833, 0.1042, 0.911, 0.08586, 0.9333, 0.03885, 0.8914, 0.06012, 0.8703, 0.3458, 0.8835, 0.3532, 0.9154, 0.2991, 0.9119, 0.2991, 0.8863, 0.1347, 0.8018, 0.153, 0.876, 0.1247, 0.8761, 0.1282, 0.8015, 0.3065, 0.7878, 0.3376, 0.8623, 0.2992, 0.8675, 0.2993, 0.7883, 0.2364, 0.7164, 0.2367, 0.7584, 0.218, 0.7646, 0.2169, 0.7067, 0.3453, 0.9511, 0.3191, 0.9763, 0.299, 0.9701, 0.299, 0.9413, 0.1839, 0.7784, 0.1995, 0.759, 0.218, 0.7646, 0.2182, 0.7852, 0.1803, 0.8131, 0.1839, 0.7784, 0.2182, 0.7852, 0.2179, 0.8173, 0.3532, 0.9154, 0.3453, 0.9511, 0.299, 0.9413, 0.2991, 0.9119, 0.2084, 0.8996, 0.2274, 0.9271, 0.1852, 0.9575, 0.1601, 0.9344, 0.2991, 0.9119, 0.299, 0.9413, 0.2527, 0.9509, 0.2449, 0.9152, 0.08586, 0.9333, 0.05844, 0.9537, 0.01706, 0.9168, 0.03885, 0.8914, 0.2179, 0.8173, 0.2182, 0.7852, 0.2514, 0.7796, 0.2546, 0.8144, 0.3376, 0.8623, 0.3458, 0.8835, 0.2991, 0.8863, 0.2992, 0.8675, 0.09642, 0.8734, 0.1042, 0.911, 0.06012, 0.8703, 0.07316, 0.856, 0.2992, 0.8675, 0.2991, 0.8863, 0.2525, 0.8833, 0.2607, 0.8622, 0.1779, 0.861, 0.1894, 0.8765, 0.1433, 0.9112, 0.153, 0.876, 0.3624, 0.4106, 0.4225, 0.4047, 0.4315, 0.4603, 0.3691, 0.4737, 0.4471, 0.5226, 0.5403, 0.5131, 0.535, 0.5668, 0.4556, 0.5718, 0.3493, 0.5313, 0.363, 0.5913, 0.3351, 0.5992, 0.32, 0.5354, 0.5502, 0.9048, 0.5315, 0.9155, 0.5034, 0.8795, 0.5186, 0.8621, 0.3691, 0.4737, 0.4315, 0.4603, 0.4471, 0.5226, 0.3808, 0.5254, 0.8028, 0.1731, 0.7369, 0.05039, 0.807, 0.05342, 0.32, 0.5354, 0.3351, 0.5992, 0.05955, 0.6934, 0.03029, 0.5929, 0.307, 0.4143, 0.3139, 0.4834, 0.02028, 0.5444, 0.005483, 0.4397, 0.3139, 0.4834, 0.32, 0.5354, 0.03029, 0.5929, 0.02028, 0.5444, 0.8309, 0.1452, 0.8028, 0.1731, 0.8294, 0.07606, 0.8028, 0.1731, 0.807, 0.05342, 0.8294, 0.07606, 0.3934, 0.5835, 0.4037, 0.6249, 0.3756, 0.6328, 0.363, 0.5913, 0.4947, 0.3581, 0.5625, 0.3565, 0.5561, 0.4126, 0.4978, 0.397, 0.3624, 0.4106, 0.3691, 0.4737, 0.3139, 0.4834, 0.307, 0.4143, 0.3493, 0.5313, 0.32, 0.5354, 0.3139, 0.4834, 0.4225, 0.4047, 0.4978, 0.397, 0.5309, 0.4453, 0.4315, 0.4603, 0.4315, 0.4603, 0.5309, 0.4453, 0.5403, 0.5131, 0.4471, 0.5226, 0.4978, 0.397, 0.5561, 0.4126, 0.5309, 0.4453, 0.4633, 0.9346, 0.4635, 0.9005, 0.4931, 0.9041, 0.4977, 0.931, 0.3039, 0.3651, 0.307, 0.4143, 0.005483, 0.4397, 0.001974, 0.3777, 0.8028, 0.1731, 0.7048, 0.07429, 0.7369, 0.05039, 0.3596, 0.3628, 0.3624, 0.4106, 0.307, 0.4143, 0.3039, 0.3651, 0.3596, 0.3628, 0.42, 0.3605, 0.4225, 0.4047, 0.3624, 0.4106, 0.42, 0.3605, 0.4947, 0.3581, 0.4978, 0.397, 0.4225, 0.4047, 0.5904, 0.5917, 0.5416, 0.6041, 0.535, 0.5668, 0.5734, 0.5336, 0.3691, 0.4737, 0.3808, 0.5254, 0.3493, 0.5313, 0.4635, 0.9005, 0.464, 0.8637, 0.5034, 0.8795, 0.4931, 0.9041, 0.3808, 0.5254, 0.4471, 0.5226, 0.4556, 0.5718, 0.3934, 0.5835, 0.5315, 0.9155, 0.4931, 0.9041, 0.5034, 0.8795, 0.5734, 0.5336, 0.535, 0.5668, 0.5403, 0.5131, 0.4556, 0.5718, 0.535, 0.5668, 0.5416, 0.6041, 0.4628, 0.6135, 0.3934, 0.5835, 0.4556, 0.5718, 0.4628, 0.6135, 0.4037, 0.6249, 0.3351, 0.5992, 0.3495, 0.6414, 0.08276, 0.75, 0.05955, 0.6934, 0.363, 0.5913, 0.3756, 0.6328, 0.3495, 0.6414, 0.3351, 0.5992, 0.6237, 0.4356, 0.5983, 0.4731, 0.5685, 0.4446, 0.5983, 0.4731, 0.6329, 0.5171, 0.5763, 0.5059, 0.5315, 0.9155, 0.5348, 0.9311, 0.4977, 0.931, 0.464, 0.8637, 0.4658, 0.8206, 0.5186, 0.8621, 0.5034, 0.8795, 0.519, 0.9691, 0.4977, 0.931, 0.5348, 0.9311, 0.5638, 0.952, 0.4756, 0.9818, 0.4633, 0.9346, 0.4977, 0.931, 0.519, 0.9691, 0.5685, 0.4446, 0.5983, 0.4731, 0.5763, 0.5059, 0.3808, 0.5254, 0.3934, 0.5835, 0.363, 0.5913, 0.3493, 0.5313, 0.5309, 0.4453, 0.5685, 0.4446, 0.5763, 0.5059, 0.5403, 0.5131, 0.3586, 0.315, 0.3602, 0.2513, 0.4241, 0.2594, 0.4192, 0.3162, 0.4345, 0.1887, 0.4377, 0.1448, 0.5167, 0.1416, 0.5387, 0.196, 0.3354, 0.1954, 0.3058, 0.1939, 0.3152, 0.1289, 0.3438, 0.1344, 0.368, 0.8942, 0.4082, 0.8573, 0.4218, 0.8772, 0.3846, 0.9088, 0.3602, 0.2513, 0.3673, 0.1985, 0.4345, 0.1887, 0.4241, 0.2594, 0.8028, 0.1731, 0.683, 0.1763, 0.6806, 0.1062, 0.3058, 0.1939, 0.01218, 0.1611, 0.03285, 0.05857, 0.3152, 0.1289, 0.303, 0.3157, 0.0003044, 0.3158, 0.006288, 0.2102, 0.3041, 0.2462, 0.3041, 0.2462, 0.006288, 0.2102, 0.01218, 0.1611, 0.3058, 0.1939, 0.7746, 0.2011, 0.7055, 0.199, 0.8028, 0.1731, 0.8028, 0.1731, 0.7055, 0.199, 0.683, 0.1763, 0.3747, 0.1393, 0.3438, 0.1344, 0.3526, 0.09201, 0.3812, 0.09731, 0.4947, 0.3581, 0.4957, 0.3187, 0.5538, 0.3008, 0.5625, 0.3565, 0.3586, 0.315, 0.303, 0.3157, 0.3041, 0.2462, 0.3602, 0.2513, 0.3041, 0.2462, 0.3058, 0.1939, 0.3354, 0.1954, 0.4192, 0.3162, 0.4241, 0.2594, 0.5348, 0.2582, 0.4957, 0.3187, 0.4241, 0.2594, 0.4345, 0.1887, 0.5387, 0.196, 0.5348, 0.2582, 0.4957, 0.3187, 0.5348, 0.2582, 0.5538, 0.3008, 0.4633, 0.9346, 0.4246, 0.932, 0.4298, 0.9071, 0.4635, 0.9005, 0.3039, 0.3651, 0.001974, 0.3777, 0.0003044, 0.3158, 0.303, 0.3157, 0.8028, 0.1731, 0.6806, 0.1062, 0.7048, 0.07429, 0.3596, 0.3628, 0.3039, 0.3651, 0.303, 0.3157, 0.3586, 0.315, 0.3596, 0.3628, 0.3586, 0.315, 0.4192, 0.3162, 0.42, 0.3605, 0.42, 0.3605, 0.4192, 0.3162, 0.4957, 0.3187, 0.4947, 0.3581, 0.567, 0.1088, 0.5597, 0.1671, 0.5167, 0.1416, 0.5184, 0.104, 0.3602, 0.2513, 0.3354, 0.1954, 0.3673, 0.1985, 0.4635, 0.9005, 0.4298, 0.9071, 0.4218, 0.8772, 0.464, 0.8637, 0.3673, 0.1985, 0.3747, 0.1393, 0.4377, 0.1448, 0.4345, 0.1887, 0.3846, 0.9088, 0.4218, 0.8772, 0.4298, 0.9071, 0.5597, 0.1671, 0.5387, 0.196, 0.5167, 0.1416, 0.4377, 0.1448, 0.4406, 0.1031, 0.5184, 0.104, 0.5167, 0.1416, 0.3747, 0.1393, 0.3812, 0.09731, 0.4406, 0.1031, 0.4377, 0.1448, 0.3152, 0.1289, 0.03285, 0.05857, 0.05116, 0.0003044, 0.3259, 0.08577, 0.3438, 0.1344, 0.3152, 0.1289, 0.3259, 0.08577, 0.3526, 0.09201, 0.6313, 0.2659, 0.5754, 0.262, 0.6024, 0.2309, 0.6024, 0.2309, 0.5775, 0.2003, 0.6329, 0.1839, 0.4298, 0.9071, 0.4246, 0.932, 0.3927, 0.9226, 0.464, 0.8637, 0.4218, 0.8772, 0.4082, 0.8573, 0.4658, 0.8206, 0.4297, 0.9715, 0.3819, 0.9571, 0.3927, 0.9226, 0.4246, 0.932, 0.4756, 0.9818, 0.4297, 0.9715, 0.4246, 0.932, 0.4633, 0.9346, 0.5754, 0.262, 0.5775, 0.2003, 0.6024, 0.2309, 0.3673, 0.1985, 0.3354, 0.1954, 0.3438, 0.1344, 0.3747, 0.1393, 0.5348, 0.2582, 0.5387, 0.196, 0.5775, 0.2003, 0.5754, 0.262, 0.09642, 0.8734, 0.1247, 0.8761, 0.1042, 0.911, 0.1247, 0.8761, 0.153, 0.876, 0.1433, 0.9112, 0.1798, 0.8423, 0.1803, 0.8131, 0.2179, 0.8173, 0.2546, 0.8144, 0.2541, 0.8438, 0.2179, 0.8173, 0.3846, 0.9088, 0.4298, 0.9071, 0.3927, 0.9226, 0.4931, 0.9041, 0.5315, 0.9155, 0.4977, 0.931, 0.3602, 0.2513, 0.3041, 0.2462, 0.3354, 0.1954, 0.3691, 0.4737, 0.3493, 0.5313, 0.3139, 0.4834])
me_cube_005.materials.append(mat_ghost)
me_cube_005.use_remesh_fix_poles = True
me_cube_005.use_remesh_preserve_attributes = False
me_cube_005.update()
me_cube_007 = bpy.data.meshes.new('Cube.007')
me_cube_007.from_pydata([(-0.3612, -0.216, -2.265), (-0.4474, -0.4772, 0.1828), (0.4465, -0.09551, -2.265), (0.3006, -0.3169, -0.2409), (0.4262, 0.5383, -1.807), (-0.2028, -0.276, -0.5045), (-0.3612, 0.2169, -2.181), (-0.6516, -0.1473, 0.2993), (0.4652, 0.2169, -2.181), (0.4635, 0.01879, -0.1737), (-0.4548, 0.08328, 0.5163), (0.493, 0.3676, -1.322), (-0.4052, 0.2788, 0.1915), (-0.3266, 0.4374, -1.411), (0.4262, 0.301, 0.04111), (0.4262, 0.3587, -0.2129), (0.2181, 0.7434, -1.807), (-0.08713, 0.7434, -1.807), (-0.21, 0.1755, 0.5534), (0.2156, 0.4068, 0.3346), (-0.1269, -0.216, -2.265), (0.21, -0.216, -2.265), (0.2093, -0.4403, -0.1462), (-0.21, -0.4772, 0.1049), (0.21, -0.5591, -0.5045), (-0.006932, -0.5591, -0.5045), (-0.2019, 0.4743, 0.2646), (0.2181, 0.4743, 0.2646), (0.2051, -0.01574, -0.07259), (0.21, 0.2169, -2.181), (-0.1269, 0.2169, -2.181), (0.21, 0.4412, -1.56), (-0.21, 0.4412, -1.56), (-0.4284, 0.09813, -0.4146), (-0.3087, 0.4059, -0.1527), (-0.09222, 0.5272, -0.1424), (0.2181, 0.5272, -0.1424)], [], [(12, 10, 18, 26), (27, 19, 14, 15), (25, 23, 1, 5), (29, 8, 2, 21), (28, 7, 1), (36, 27, 15), (34, 12, 26, 35), (10, 7, 28), (31, 11, 8, 29), (15, 14, 9), (5, 1, 7, 33), (16, 4, 11, 31), (33, 12, 34), (7, 10, 12), (28, 9, 14), (17, 32, 13), (17, 16, 31, 32), (13, 32, 30, 6), (32, 31, 29, 30), (35, 26, 27, 36), (28, 22, 3), (28, 23, 22), (6, 30, 20, 0), (30, 29, 21, 20), (3, 22, 24), (24, 22, 23, 25), (26, 18, 19, 27), (21, 24, 25, 20), (2, 3, 24, 21), (17, 35, 36, 16), (6, 33, 34, 13), (4, 15, 11), (11, 15, 9, 8), (0, 5, 33, 6), (13, 34, 35, 17), (16, 36, 15, 4), (8, 9, 3, 2), (20, 25, 5, 0), (18, 28, 19), (33, 7, 12), (19, 28, 14), (9, 28, 3), (23, 28, 1), (18, 10, 28)])
me_cube_007.polygons.foreach_set('use_smooth', [True] * 44)
_k = set([(0, 6), (0, 20), (2, 8), (2, 21), (4, 11), (4, 16), (6, 13), (8, 11), (11, 31), (13, 17), (13, 32), (16, 17), (20, 21), (31, 32)])
me_cube_007.attributes.new('sharp_edge', 'BOOLEAN', 'EDGE').data.foreach_set('value', [ (min(e.vertices), max(e.vertices)) in _k for e in me_cube_007.edges])
_uv = me_cube_007.uv_layers.new(name='UVMap')
_uv.uv.foreach_set('vector', [0.9373, 0.5372, 0.9433, 0.5747, 0.9158, 0.5735, 0.9114, 0.5351, 0.8766, 0.5317, 0.875, 0.541, 0.8504, 0.5144, 0.8524, 0.4882, 0.7266, 0.4711, 0.7086, 0.5339, 0.6874, 0.5475, 0.6919, 0.4687, 0.9536, 0.245, 0.9565, 0.2249, 0.9808, 0.2288, 0.9883, 0.2473, 0.7323, 0.5962, 0.8199, 0.6015, 0.8016, 0.6367, 0.8778, 0.4957, 0.8766, 0.5317, 0.8524, 0.4882, 0.931, 0.501, 0.9373, 0.5372, 0.9114, 0.5351, 0.907, 0.4976, 0.8026, 0.5693, 0.8199, 0.6015, 0.7323, 0.5962, 0.8793, 0.2339, 0.8791, 0.1936, 0.9565, 0.2249, 0.9536, 0.245, 0.8524, 0.4882, 0.8504, 0.5144, 0.8164, 0.4995, 0.6919, 0.4687, 0.6874, 0.5475, 0.6462, 0.5538, 0.6461, 0.4729, 0.8396, 0.2418, 0.8446, 0.2224, 0.8791, 0.1936, 0.8793, 0.2339, 0.9685, 0.4825, 0.9373, 0.5372, 0.931, 0.501, 0.9805, 0.563, 0.9433, 0.5747, 0.9373, 0.5372, 0.7323, 0.5962, 0.6953, 0.6088, 0.7052, 0.5806, 0.8403, 0.2622, 0.8743, 0.294, 0.8697, 0.3128, 0.8403, 0.2622, 0.8396, 0.2418, 0.8793, 0.2339, 0.8743, 0.294, 0.8697, 0.3128, 0.8743, 0.294, 0.9524, 0.2726, 0.9544, 0.2913, 0.8743, 0.294, 0.8793, 0.2339, 0.9536, 0.245, 0.9524, 0.2726, 0.907, 0.4976, 0.9114, 0.5351, 0.8766, 0.5317, 0.8778, 0.4957, 0.7323, 0.5962, 0.7283, 0.646, 0.7117, 0.6382, 0.7323, 0.5962, 0.7773, 0.6405, 0.7283, 0.646, 0.9544, 0.2913, 0.9524, 0.2726, 0.9872, 0.2727, 0.9874, 0.2903, 0.9524, 0.2726, 0.9536, 0.245, 0.9883, 0.2473, 0.9872, 0.2727, 0.7723, 0.4962, 0.7533, 0.5072, 0.7481, 0.4705, 0.7481, 0.4705, 0.7533, 0.5072, 0.7086, 0.5339, 0.7266, 0.4711, 0.9114, 0.5351, 0.9158, 0.5735, 0.875, 0.541, 0.8766, 0.5317, 0.7552, 0.2927, 0.7481, 0.4705, 0.7266, 0.4711, 0.7207, 0.2913, 0.7829, 0.2916, 0.7723, 0.4962, 0.7481, 0.4705, 0.7552, 0.2927, 0.9139, 0.3301, 0.907, 0.4976, 0.8778, 0.4957, 0.8827, 0.3291, 0.982, 0.3003, 0.9685, 0.4825, 0.931, 0.501, 0.9476, 0.3755, 0.8529, 0.331, 0.8524, 0.4882, 0.8393, 0.381, 0.8393, 0.381, 0.8524, 0.4882, 0.8164, 0.4995, 0.815, 0.2967, 0.6979, 0.2885, 0.6919, 0.4687, 0.6461, 0.4729, 0.6548, 0.2935, 0.9476, 0.3755, 0.931, 0.501, 0.907, 0.4976, 0.9139, 0.3301, 0.8827, 0.3291, 0.8778, 0.4957, 0.8524, 0.4882, 0.8529, 0.331, 0.815, 0.2967, 0.8164, 0.4995, 0.7723, 0.4962, 0.7829, 0.2916, 0.7207, 0.2913, 0.7266, 0.4711, 0.6919, 0.4687, 0.6979, 0.2885, 0.7788, 0.5587, 0.7323, 0.5962, 0.729, 0.5558, 0.9685, 0.4825, 0.9805, 0.563, 0.9373, 0.5372, 0.729, 0.5558, 0.7323, 0.5962, 0.7052, 0.5806, 0.6953, 0.6088, 0.7323, 0.5962, 0.7117, 0.6382, 0.7773, 0.6405, 0.7323, 0.5962, 0.8016, 0.6367, 0.7788, 0.5587, 0.8026, 0.5693, 0.7323, 0.5962])
me_cube_007.materials.append(mat_ghost)
me_cube_007.use_remesh_fix_poles = True
me_cube_007.use_remesh_preserve_attributes = False
me_cube_007.update()
me_cube_009 = bpy.data.meshes.new('Cube.009')
me_cube_009.from_pydata([(-0.02386, -1.749, 4.86), (0.01893, -1.749, 4.795), (0.01893, -1.749, 4.925), (-0.08049, -0.8095, 4.589), (-0.259, -0.8095, 4.86), (-0.08049, -0.8095, 5.131), (0.07697, -1.749, 4.795), (0.1198, -1.749, 4.86), (0.07697, -1.749, 4.925), (0.3549, -0.8095, 4.86), (0.1764, -0.8095, 4.589), (0.1764, -0.8095, 5.131), (-0.05445, -1.639, 4.644), (-0.1967, -1.639, 4.86), (-0.05445, -1.639, 5.076), (0.1503, -1.639, 4.644), (0.2926, -1.639, 4.86), (0.1503, -1.639, 5.076), (-0.06698, -1.926, 4.86), (0.001505, -1.926, 4.964), (0.001505, -1.926, 4.756), (0.1629, -1.926, 4.86), (0.09439, -1.926, 4.756), (0.09439, -1.926, 4.964), (-0.01231, -0.6632, 4.733), (-0.09605, -0.6632, 4.86), (-0.01231, -0.6632, 4.987), (0.1919, -0.6632, 4.86), (0.1082, -0.6632, 4.733), (0.1082, -0.6632, 4.987)], [], [(2, 0, 18, 19), (17, 14, 2, 8), (10, 3, 24, 28), (12, 1, 0, 13), (14, 5, 4, 13), (15, 10, 9, 16), (17, 8, 7, 16), (12, 15, 6, 1), (3, 10, 15, 12), (11, 17, 16, 9), (6, 15, 16, 7), (2, 14, 13, 0), (3, 12, 13, 4), (11, 5, 14, 17), (21, 23, 19), (8, 2, 19, 23), (1, 6, 22, 20), (0, 1, 20, 18), (7, 8, 23, 21), (6, 7, 21, 22), (25, 26, 29), (4, 5, 26, 25), (9, 10, 28, 27), (3, 4, 25, 24), (5, 11, 29, 26), (11, 9, 27, 29), (20, 22, 19), (18, 20, 19), (22, 21, 19), (28, 24, 29), (27, 28, 29), (24, 25, 29)])
me_cube_009.polygons.foreach_set('use_smooth', [True] * 32)
_k = set([(0, 1), (0, 2), (1, 6), (2, 8), (6, 7), (7, 8), (18, 19), (18, 20), (19, 23), (20, 22), (21, 22), (21, 23)])
me_cube_009.attributes.new('sharp_edge', 'BOOLEAN', 'EDGE').data.foreach_set('value', [ (min(e.vertices), max(e.vertices)) in _k for e in me_cube_009.edges])
_uv = me_cube_009.uv_layers.new(name='UVMap')
_uv.uv.foreach_set('vector', [0.9586, 0.9636, 0.9586, 0.9734, 0.9403, 0.9734, 0.9403, 0.9636, 0.924, 0.9356, 0.924, 0.949, 0.9057, 0.949, 0.9057, 0.9356, 0.6712, 0.8922, 0.6481, 0.8788, 0.67, 0.8627, 0.6823, 0.8715, 0.924, 0.9831, 0.9057, 0.9831, 0.9057, 0.966, 0.924, 0.966, 0.7407, 0.9797, 0.7394, 0.9031, 0.766, 0.898, 0.7709, 0.9796, 0.6573, 0.9729, 0.6712, 0.8922, 0.6969, 0.8998, 0.6875, 0.9779, 0.924, 0.9356, 0.9057, 0.9356, 0.9057, 0.9186, 0.924, 0.9186, 0.924, 0.8882, 0.924, 0.9015, 0.9057, 0.9015, 0.9057, 0.8882, 0.6481, 0.8788, 0.6712, 0.8922, 0.6573, 0.9729, 0.6335, 0.9691, 0.7205, 0.903, 0.7176, 0.9796, 0.6875, 0.9779, 0.6969, 0.8998, 0.9057, 0.9015, 0.924, 0.9015, 0.924, 0.9186, 0.9057, 0.9186, 0.9057, 0.949, 0.924, 0.949, 0.924, 0.966, 0.9057, 0.966, 0.8007, 0.8828, 0.8007, 0.9784, 0.7709, 0.9796, 0.766, 0.898, 0.7205, 0.903, 0.7394, 0.9031, 0.7407, 0.9797, 0.7176, 0.9796, 0.9711, 0.9656, 0.9711, 0.953, 0.9789, 0.9478, 0.9586, 0.956, 0.9586, 0.9636, 0.9403, 0.9636, 0.9403, 0.956, 0.9587, 0.9289, 0.9587, 0.9366, 0.9403, 0.9366, 0.9403, 0.9289, 0.9586, 0.9734, 0.9585, 0.9831, 0.9403, 0.9831, 0.9403, 0.9734, 0.9586, 0.9463, 0.9586, 0.956, 0.9403, 0.956, 0.9403, 0.9463, 0.9587, 0.9366, 0.9586, 0.9463, 0.9403, 0.9463, 0.9403, 0.9366, 0.8584, 0.9072, 0.8726, 0.9011, 0.8828, 0.9078, 0.766, 0.898, 0.7394, 0.9031, 0.737, 0.8794, 0.7568, 0.8724, 0.6969, 0.8998, 0.6712, 0.8922, 0.6823, 0.8715, 0.7027, 0.8754, 0.8007, 0.8828, 0.766, 0.898, 0.7568, 0.8724, 0.7766, 0.8623, 0.7394, 0.9031, 0.7205, 0.903, 0.7217, 0.8817, 0.737, 0.8794, 0.7205, 0.903, 0.6969, 0.8998, 0.7027, 0.8754, 0.7217, 0.8817, 0.9905, 0.9654, 0.9827, 0.9706, 0.9789, 0.9478, 0.9905, 0.9528, 0.9905, 0.9654, 0.9789, 0.9478, 0.9827, 0.9706, 0.9711, 0.9656, 0.9789, 0.9478, 0.8686, 0.9294, 0.8584, 0.9227, 0.8828, 0.9078, 0.8828, 0.9233, 0.8686, 0.9294, 0.8828, 0.9078, 0.8584, 0.9227, 0.8584, 0.9072, 0.8828, 0.9078])
me_cube_009.materials.append(mat_ghost)
me_cube_009.use_remesh_fix_poles = True
me_cube_009.use_remesh_preserve_attributes = False
me_cube_009.update()
me_cube_010 = bpy.data.meshes.new('Cube.010')
me_cube_010.from_pydata([(0.3191, 0.8259, 5.111), (0.04795, 0.8259, 5.29), (-0.2232, 0.8259, 5.111), (0.04795, 0.8259, 4.676), (0.3191, 0.8259, 4.855), (-0.2232, 0.8259, 4.855), (0.2266, 2.105, 5.056), (0.07232, 2.13, 5.158), (-0.08197, 2.13, 5.056), (0.224, 2.105, 4.897), (0.07232, 2.13, 4.743), (-0.07857, 2.13, 4.893), (0.1752, 0.6796, 5.043), (0.04795, 0.6796, 5.127), (-0.07926, 0.6796, 5.043), (0.04795, 0.6796, 4.839), (0.1752, 0.6796, 4.923), (-0.07926, 0.6796, 4.923), (0.2589, 3.11, 4.733), (0.2904, 3.11, 5.056), (-0.1143, 3.11, 4.733), (0.07232, 3.11, 4.134), (-0.1458, 3.11, 5.056), (0.07232, 3.11, 5.229), (0.07072, 1.946, 5.166), (-0.09126, 1.946, 5.06), (0.2345, 1.923, 4.905), (0.2345, 1.923, 5.061), (0.07072, 1.946, 4.8), (-0.09126, 1.946, 4.906), (-0.1043, 2.037, 4.908), (-0.1043, 2.037, 5.057)], [], [(4, 0, 12, 16), (25, 2, 1, 24), (26, 4, 3, 28), (27, 26, 9, 6), (30, 11, 10), (7, 31, 24), (30, 31, 8, 11), (12, 13, 15), (1, 2, 14, 13), (3, 4, 16, 15), (0, 1, 13, 12), (2, 5, 17, 14), (5, 3, 15, 17), (15, 14, 17), (13, 14, 15), (8, 7, 23, 22), (20, 22, 23), (10, 11, 20, 21), (7, 6, 19, 23), (9, 10, 21, 18), (6, 9, 18, 19), (11, 8, 22, 20), (5, 2, 25, 29), (0, 27, 24, 1), (5, 29, 28, 3), (0, 4, 26, 27), (29, 30, 28), (31, 25, 24), (8, 31, 7), (10, 9, 26, 28), (29, 25, 31, 30), (30, 10, 28), (19, 18, 23), (18, 21, 23), (21, 20, 23), (16, 12, 15), (27, 6, 7, 24)])
me_cube_010.polygons.foreach_set('use_smooth', [True] * 37)
_k = set([(10, 21), (18, 19), (18, 21), (19, 23), (20, 21), (20, 22), (22, 23)])
me_cube_010.attributes.new('sharp_edge', 'BOOLEAN', 'EDGE').data.foreach_set('value', [ (min(e.vertices), max(e.vertices)) in _k for e in me_cube_010.edges])
_uv = me_cube_010.uv_layers.new(name='UVMap')
_uv.uv.foreach_set('vector', [0.6566, 0.6906, 0.6584, 0.7122, 0.6351, 0.7139, 0.6306, 0.6977, 0.766, 0.7645, 0.6564, 0.762, 0.6587, 0.7372, 0.7669, 0.7408, 0.7663, 0.6987, 0.6566, 0.6906, 0.6439, 0.6529, 0.7698, 0.6762, 0.7655, 0.7171, 0.7663, 0.6987, 0.7884, 0.6982, 0.788, 0.7181, 0.7762, 0.7823, 0.787, 0.7855, 0.7852, 0.8103, 0.7898, 0.7418, 0.7769, 0.7657, 0.7669, 0.7408, 0.7762, 0.7823, 0.7769, 0.7657, 0.7885, 0.7654, 0.787, 0.7855, 0.8558, 0.9064, 0.8558, 0.9234, 0.8289, 0.9057, 0.6587, 0.7372, 0.6564, 0.762, 0.6326, 0.7581, 0.6309, 0.7358, 0.6439, 0.6529, 0.6566, 0.6906, 0.6306, 0.6977, 0.6192, 0.6778, 0.6584, 0.7122, 0.6587, 0.7372, 0.6309, 0.7358, 0.6351, 0.7139, 0.6564, 0.762, 0.6527, 0.7818, 0.631, 0.7744, 0.6326, 0.7581, 0.6527, 0.7818, 0.6397, 0.8153, 0.6196, 0.7912, 0.631, 0.7744, 0.8289, 0.9057, 0.8402, 0.9301, 0.8289, 0.9227, 0.8558, 0.9234, 0.8402, 0.9301, 0.8289, 0.9057, 0.7885, 0.7654, 0.7898, 0.7418, 0.91, 0.748, 0.9073, 0.7795, 0.9758, 0.8321, 0.9787, 0.8682, 0.954, 0.887, 0.7852, 0.8103, 0.787, 0.7855, 0.9028, 0.8162, 0.8958, 0.8899, 0.7898, 0.7418, 0.788, 0.7181, 0.9106, 0.716, 0.91, 0.748, 0.7884, 0.6982, 0.7926, 0.6726, 0.9106, 0.605, 0.91, 0.6789, 0.788, 0.7181, 0.7884, 0.6982, 0.91, 0.6789, 0.9106, 0.716, 0.787, 0.7855, 0.7885, 0.7654, 0.9073, 0.7795, 0.9028, 0.8162, 0.6527, 0.7818, 0.6564, 0.762, 0.766, 0.7645, 0.7658, 0.7827, 0.6584, 0.7122, 0.7655, 0.7171, 0.7669, 0.7408, 0.6587, 0.7372, 0.6527, 0.7818, 0.7658, 0.7827, 0.7651, 0.8048, 0.6397, 0.8153, 0.6584, 0.7122, 0.6566, 0.6906, 0.7663, 0.6987, 0.7655, 0.7171, 0.7658, 0.7827, 0.7762, 0.7823, 0.7651, 0.8048, 0.7769, 0.7657, 0.766, 0.7645, 0.7669, 0.7408, 0.7885, 0.7654, 0.7769, 0.7657, 0.7898, 0.7418, 0.7926, 0.6726, 0.7884, 0.6982, 0.7663, 0.6987, 0.7698, 0.6762, 0.7658, 0.7827, 0.766, 0.7645, 0.7769, 0.7657, 0.7762, 0.7823, 0.7762, 0.7823, 0.7852, 0.8103, 0.7651, 0.8048, 0.93, 0.8673, 0.9341, 0.8314, 0.954, 0.887, 0.9341, 0.8314, 0.9561, 0.7649, 0.954, 0.887, 0.9561, 0.7649, 0.9758, 0.8321, 0.954, 0.887, 0.8446, 0.899, 0.8558, 0.9064, 0.8289, 0.9057, 0.7655, 0.7171, 0.788, 0.7181, 0.7898, 0.7418, 0.7669, 0.7408])
me_cube_010.materials.append(mat_ghost)
me_cube_010.use_remesh_fix_poles = True
me_cube_010.use_remesh_preserve_attributes = False
me_cube_010.update()
me_cube_011 = bpy.data.meshes.new('Cube.011')
me_cube_011.from_pydata([(0.4515, 2.73, 4.764), (0.3849, 2.799, 5.124), (0.5908, 3.425, 4.61), (0.496, 3.509, 5.183), (0.5145, 2.684, 4.774), (0.4425, 2.754, 5.151), (0.6658, 3.369, 4.627), (0.5824, 3.446, 5.196), (0.4433, 3.249, 4.596), (0.3802, 3.315, 5.186), (0.5394, 3.178, 4.614), (0.4928, 3.229, 5.222), (0.4788, 3.188, 5.371), (0.3973, 3.248, 5.358), (0.5185, 3.523, 5.443), (0.5681, 3.487, 5.453), (0.5137, 3.49, 5.497), (0.5547, 3.459, 5.504), (0.3877, 2.793, 5.041), (0.5215, 3.52, 5.042), (0.5895, 3.469, 5.058), (0.4614, 2.739, 5.05), (0.4844, 3.244, 5.025), (0.401, 3.306, 5.011), (0.954, 4.221, 5.17), (1.001, 4.187, 5.177), (0.964, 4.225, 5.121), (1.011, 4.19, 5.128), (1.025, 4.182, 4.988), (1.093, 4.099, 4.729), (1.153, 4.05, 4.761), (1.085, 4.134, 5.019)], [], [(23, 9, 3, 19), (7, 20, 27, 25), (22, 11, 5, 21), (21, 5, 1, 18), (8, 10, 4, 0), (5, 11, 12), (7, 3, 9, 11), (2, 6, 10, 8), (20, 7, 11, 22), (18, 1, 9, 23), (12, 13, 1, 5), (9, 1, 13), (9, 13, 16, 14), (13, 12, 17, 16), (11, 9, 14, 15), (12, 11, 15, 17), (0, 18, 23, 8), (6, 20, 22, 10), (4, 21, 18, 0), (10, 22, 21, 4), (6, 2, 29, 30), (8, 23, 19, 2), (26, 24, 25, 27), (3, 7, 25, 24), (19, 3, 24, 26), (20, 19, 26, 27), (15, 14, 16, 17), (29, 28, 31, 30), (2, 19, 28, 29), (19, 20, 31, 28), (20, 6, 30, 31)])
me_cube_011.polygons.foreach_set('use_smooth', [True] * 31)
_k = set([(0, 4), (0, 18), (1, 5), (1, 18), (4, 21), (5, 21), (9, 11), (19, 20)])
me_cube_011.attributes.new('sharp_edge', 'BOOLEAN', 'EDGE').data.foreach_set('value', [ (min(e.vertices), max(e.vertices)) in _k for e in me_cube_011.edges])
_uv = me_cube_011.uv_layers.new(name='UVMap')
_uv.uv.foreach_set('vector', [0.3819, 0.7356, 0.3981, 0.7182, 0.4168, 0.744, 0.407, 0.7608, 0.5291, 0.7258, 0.5436, 0.7273, 0.5423, 0.8145, 0.5371, 0.814, 0.545, 0.7016, 0.5248, 0.7017, 0.529, 0.652, 0.5395, 0.6497, 0.5395, 0.6497, 0.529, 0.652, 0.5281, 0.644, 0.5361, 0.6407, 0.3448, 0.756, 0.3358, 0.7579, 0.3104, 0.7222, 0.317, 0.7221, 0.529, 0.652, 0.5248, 0.7017, 0.5091, 0.6983, 0.4236, 0.7348, 0.4168, 0.744, 0.3981, 0.7182, 0.4176, 0.7145, 0.3504, 0.7742, 0.3424, 0.7758, 0.3358, 0.7579, 0.3448, 0.756, 0.5436, 0.7273, 0.5291, 0.7258, 0.5248, 0.7017, 0.545, 0.7016, 0.3361, 0.7038, 0.3411, 0.6967, 0.3981, 0.7182, 0.3819, 0.7356, 0.3851, 0.6859, 0.3912, 0.6941, 0.3411, 0.6967, 0.3382, 0.6898, 0.3981, 0.7182, 0.3411, 0.6967, 0.3912, 0.6941, 0.3981, 0.7182, 0.3912, 0.6941, 0.414, 0.6754, 0.4182, 0.68, 0.3912, 0.6941, 0.3851, 0.6859, 0.4104, 0.6718, 0.414, 0.6754, 0.4176, 0.7145, 0.3981, 0.7182, 0.4182, 0.68, 0.4231, 0.682, 0.5091, 0.6983, 0.5248, 0.7017, 0.5028, 0.731, 0.4974, 0.7283, 0.317, 0.7221, 0.3361, 0.7038, 0.3819, 0.7356, 0.3448, 0.756, 0.589, 0.7174, 0.5436, 0.7273, 0.545, 0.7016, 0.5874, 0.6936, 0.5686, 0.6431, 0.5395, 0.6497, 0.5361, 0.6407, 0.5658, 0.6355, 0.5874, 0.6936, 0.545, 0.7016, 0.5395, 0.6497, 0.5686, 0.6431, 0.3424, 0.7758, 0.3504, 0.7742, 0.3541, 0.8451, 0.3472, 0.8457, 0.3448, 0.756, 0.3819, 0.7356, 0.407, 0.7608, 0.3504, 0.7742, 0.5418, 0.8205, 0.5366, 0.8201, 0.5371, 0.814, 0.5423, 0.8145, 0.4168, 0.744, 0.4236, 0.7348, 0.4993, 0.7687, 0.4971, 0.7759, 0.407, 0.7608, 0.4168, 0.744, 0.4971, 0.7759, 0.4965, 0.7798, 0.4129, 0.7725, 0.407, 0.7608, 0.4965, 0.7798, 0.4955, 0.7843, 0.5028, 0.731, 0.5013, 0.7373, 0.496, 0.7334, 0.4974, 0.7283, 0.589, 0.8136, 0.5608, 0.8201, 0.5631, 0.8136, 0.587, 0.8051, 0.3504, 0.7742, 0.407, 0.7608, 0.3712, 0.8508, 0.3541, 0.8451, 0.407, 0.7608, 0.4129, 0.7725, 0.3813, 0.8548, 0.3712, 0.8508, 0.5436, 0.7273, 0.589, 0.7174, 0.587, 0.8051, 0.5631, 0.8136])
me_cube_011.materials.append(mat_ghost)
me_cube_011.use_remesh_fix_poles = True
me_cube_011.use_remesh_preserve_attributes = False
me_cube_011.update()
me_cube_012 = bpy.data.meshes.new('Cube.012')
me_cube_012.from_pydata([(0.1121, -0.3401, 0.6221), (0.1121, 0.3401, 0.6221), (0.8238, -0.1252, -1.255), (0.8313, -0.3401, 0.6221), (0.8238, 0.1252, -1.255), (0.8313, 0.3401, 0.6221), (0.4861, -0.4829, -0.4872), (0.4861, 0.4829, -0.4872), (1.0, 0.5689, -0.4872), (1.0, -0.5689, -0.4872), (-0.07932, -0.6472, 0.03718), (-0.1414, 0.6472, 0.03717), (1.0, 0.881, 0.03717), (1.0, -0.881, 0.03717), (-0.05659, 0.0, 0.6221), (0.8238, 0.0, -1.255), (1.0, 0.0, 0.6221), (1.414, 0.0, -0.4872), (0.2859, 0.0, -0.4872), (1.552, 0.0, 0.03717), (-0.3535, 1.196e-16, 0.03718), (0.0591, -0.6051, 0.403), (-0.002979, 0.6051, 0.403), (1.0, 0.8237, 0.403), (1.0, -0.8237, 0.403), (1.454, 0.0, 0.403), (-0.2686, 7.566e-17, 0.403), (-0.1041, 0.5789, -0.2764), (1.0, 0.7058, -0.2764), (1.0, -0.7058, -0.2764), (-0.06374, -0.5836, -0.2764), (1.526, 0.0, -0.2764), (-2.344, 2.537, 0.8848), (-1.766, 3.347, 0.5892), (-0.4384, 2.657, 0.9951), (-0.8169, 3.427, 0.6637), (-1.877, 4.018, 1.158), (-0.9593, 4.074, 1.206), (-0.6187, 2.326, -0.2774), (-2.081, 2.338, -0.2659), (-1.909, 4.689, 1.676), (-0.9888, 4.668, 1.661), (-1.909, 8.168, 4.147), (-0.9888, 8.168, 4.147), (-2.344, 3.187, 1.461), (-2.617, 1.691, 0.133), (-0.463, 3.248, 1.517), (-0.3799, 1.865, 0.2939), (-2.53, 3.815, 1.996), (-0.3346, 3.795, 1.98), (-3.356, 6.979, 4.581), (0.4964, 6.979, 4.581), (-0.2756, 1.983, 1.241), (-2.463, 1.864, 1.131), (-2.37, 2.495, 1.714), (-2.685, 1.041, 0.3707), (-0.3001, 2.555, 1.77), (-0.217, 1.215, 0.5316), (-2.53, 3.087, 2.262), (-0.1717, 3.069, 2.245), (-3.356, 5.989, 4.943), (0.6592, 5.989, 4.943), (-0.838, 0.5568, -0.07623), (-2.316, 0.5568, -0.07623), (-0.6465, 0.13, -0.2685), (-0.5047, -0.2844, -0.7478), (-2.415, 3.509, 1.742), (-1.43, 1.071, -0.3565), (-0.7889, 1.602, -0.3482), (-1.083, 0.4647, -0.6914), (-1.381, 0.755, -0.502), (-1.909, 4.356, 1.432), (-2.027, 1.602, -0.3482), (-2.415, 2.804, 2.0), (-0.5658, 0.3908, -0.6131), (-1.455, -0.2036, -0.7788), (-1.922, 0.1998, -0.4061), (-0.8248, 0.3511, -0.2663), (-2.344, 1.19, 1.377), (-1.766, 0.3804, 1.673), (-0.4384, 1.309, 1.487), (-0.8169, 0.461, 1.747), (-1.877, 0.9717, 2.271), (-0.9593, 1.023, 2.321), (-0.6187, -0.7617, 0.63), (-2.081, -0.7617, 0.63), (-1.909, 1.486, 2.847), (-0.9888, 1.471, 2.829), (-1.909, 3.811, 5.739), (-0.9888, 3.811, 5.739), (-2.344, 1.803, 1.967), (-2.617, 0.3901, 0.6083), (-0.463, 1.862, 2.023), (-0.3799, 0.5642, 0.7692), (-2.53, 2.36, 2.528), (-0.3346, 2.343, 2.51), (-3.356, 4.999, 5.304), (0.4964, 4.999, 5.304), (-2.415, 2.098, 2.257), (-1.43, -0.1009, 0.07183), (-0.7889, -0.3181, 0.3534), (-1.083, -0.3576, -0.391), (-1.381, -0.1896, -0.1569), (-1.909, 1.251, 2.567), (-2.027, -0.3181, 0.3534), (-0.6786, -0.4124, -0.3309)], [(64, 69), (41, 71), (64, 101), (87, 103)], [(26, 14, 1, 22), (22, 1, 5, 23), (25, 16, 3, 24), (24, 3, 0, 21), (16, 14, 0, 3), (2, 9, 6), (15, 17, 9, 2), (4, 7, 8), (15, 18, 7, 4), (29, 13, 10, 30), (31, 19, 13, 29), (27, 11, 12, 28), (28, 12, 19, 31), (2, 6, 18, 15), (4, 8, 17, 15), (5, 1, 14, 16), (23, 5, 16, 25), (21, 0, 14, 26), (10, 21, 26, 20), (12, 23, 25, 19), (13, 24, 21, 10), (19, 25, 24, 13), (11, 22, 23, 12), (20, 26, 22, 11), (8, 28, 31, 17), (7, 27, 28, 8), (17, 31, 29, 9), (9, 29, 30, 6), (46, 34, 35, 37), (33, 39, 45, 32), (71, 66, 48, 40), (62, 77, 70, 67), (37, 35, 33, 36), (60, 51, 43), (40, 48, 50, 42), (49, 41, 43, 51), (41, 40, 42, 43), (50, 60, 42), (60, 43, 42), (44, 54, 73, 66), (57, 62, 68, 47), (46, 37, 41, 49), (37, 71, 40, 41), (34, 47, 38, 35), (35, 38, 39, 33), (47, 68, 38), (65, 75, 69, 74), (59, 49, 51, 61), (60, 61, 51), (56, 46, 49, 59), (56, 52, 34, 46), (52, 57, 47, 34), (63, 55, 45, 72), (37, 36, 71), (75, 76, 70, 69), (36, 33, 32, 44), (77, 69, 70), (72, 45, 39), (32, 45, 55, 53), (44, 32, 53, 54), (48, 58, 60, 50), (66, 73, 58, 48), (62, 67, 68), (67, 63, 72), (77, 64, 74, 69), (76, 63, 67, 70), (27, 74, 64, 20), (18, 65, 74, 27), (68, 67, 72), (36, 44, 66, 71), (38, 68, 72, 39), (92, 83, 81, 80), (79, 78, 91, 85), (103, 86, 94, 98), (62, 99, 102, 77), (83, 82, 79, 81), (60, 89, 97), (86, 88, 96, 94), (95, 97, 89, 87), (87, 89, 88, 86), (96, 88, 60), (60, 88, 89), (90, 98, 73, 54), (57, 93, 100, 62), (92, 95, 87, 83), (83, 87, 86, 103), (80, 81, 84, 93), (81, 79, 85, 84), (93, 84, 100), (65, 105, 101, 75), (59, 61, 97, 95), (60, 97, 61), (56, 59, 95, 92), (56, 92, 80, 52), (52, 80, 93, 57), (63, 104, 91, 55), (83, 103, 82), (75, 101, 102, 76), (82, 90, 78, 79), (77, 102, 101), (104, 85, 91), (78, 53, 55, 91), (90, 54, 53, 78), (94, 96, 60, 58), (98, 94, 58, 73), (62, 100, 99), (99, 104, 63), (77, 101, 105, 64), (76, 102, 99, 63), (30, 20, 64, 105), (18, 30, 105, 65), (100, 104, 99), (82, 103, 98, 90), (84, 85, 104, 100), (7, 18, 27), (18, 6, 30), (30, 10, 20), (11, 27, 20)])
_uv = me_cube_012.uv_layers.new(name='UVMap')
_uv.uv.foreach_set('vector', [0.5581, 0.125, 0.625, 0.125, 0.625, 0.25, 0.5581, 0.25, 0.5581, 0.25, 0.625, 0.25, 0.625, 0.5, 0.5581, 0.5, 0.5581, 0.625, 0.625, 0.625, 0.625, 0.75, 0.5581, 0.75, 0.5581, 0.75, 0.625, 0.75, 0.625, 1.0, 0.5581, 1.0, 0.625, 0.625, 0.875, 0.625, 0.875, 0.75, 0.625, 0.75, 0.364, 0.761, 0.4391, 0.75, 0.4391, 1.0, 0.353, 0.625, 0.4391, 0.625, 0.4391, 0.75, 0.364, 0.761, 0.364, 0.489, 0.4391, 0.25, 0.4391, 0.5, 0.3596, 0.1608, 0.4391, 0.125, 0.4391, 0.25, 0.364, 0.489, 0.4691, 0.75, 0.5137, 0.75, 0.5137, 1.0, 0.4691, 0.973, 0.4691, 0.625, 0.5137, 0.625, 0.5137, 0.75, 0.4691, 0.75, 0.4691, 0.2685, 0.5137, 0.25, 0.5137, 0.5, 0.4691, 0.5, 0.4691, 0.5, 0.5137, 0.5, 0.5137, 0.625, 0.4691, 0.625, 0.3596, -0.007779, 0.4391, 0.0, 0.4391, 0.125, 0.3596, 0.1608, 0.364, 0.489, 0.4391, 0.5, 0.4391, 0.625, 0.353, 0.625, 0.625, 0.5, 0.875, 0.5, 0.875, 0.625, 0.625, 0.625, 0.5581, 0.5, 0.625, 0.5, 0.625, 0.625, 0.5581, 0.625, 0.5581, 0.0, 0.625, 0.0, 0.625, 0.125, 0.5581, 0.125, 0.5137, 0.0, 0.5581, 0.0, 0.5581, 0.125, 0.5137, 0.125, 0.5137, 0.5, 0.5581, 0.5, 0.5581, 0.625, 0.5137, 0.625, 0.5137, 0.75, 0.5581, 0.75, 0.5581, 1.0, 0.5137, 1.0, 0.5137, 0.625, 0.5581, 0.625, 0.5581, 0.75, 0.5137, 0.75, 0.5137, 0.25, 0.5581, 0.25, 0.5581, 0.5, 0.5137, 0.5, 0.5137, 0.125, 0.5581, 0.125, 0.5581, 0.25, 0.5137, 0.25, 0.4391, 0.5, 0.4691, 0.5, 0.4691, 0.625, 0.4391, 0.625, 0.4391, 0.25, 0.4691, 0.2685, 0.4691, 0.5, 0.4391, 0.5, 0.4391, 0.625, 0.4691, 0.625, 0.4691, 0.75, 0.4391, 0.75, 0.4391, 0.75, 0.4691, 0.75, 0.4691, 0.973, 0.4391, 1.0, 0.3965, 0.6667, 0.5, 0.6667, 0.5, 0.8333, 0.3965, 0.8333, 0.5, 0.9167, 0.6437, 0.9178, 0.6254, 1.067, 0.5003, 1.068, 0.375, 0.9167, 0.3751, 1.069, 0.375, 1.069, 0.375, 0.9167, 0.7083, 0.625, 0.7083, 0.625, 0.7266, 0.6667, 0.7266, 0.6667, 0.3965, 0.8333, 0.5, 0.8333, 0.5, 0.9167, 0.4026, 0.9167, 0.125, 0.625, 0.375, 0.6667, 0.2917, 0.75, 0.375, 0.9167, 0.375, 1.069, 0.375, 1.078, 0.375, 0.9167, 0.375, 0.6667, 0.375, 0.8333, 0.375, 0.8333, 0.375, 0.6667, 0.375, 0.8333, 0.375, 0.9167, 0.375, 0.9167, 0.375, 0.8333, 0.125, 0.6667, 0.125, 0.625, 0.2083, 0.75, 0.125, 0.625, 0.2917, 0.75, 0.2083, 0.75, 0.4026, 0.08333, 0.4026, 0.125, 0.375, 0.125, 0.375, 0.08333, 0.625, 0.625, 0.7083, 0.625, 0.7083, 0.6878, 0.625, 0.6667, 0.3965, 0.6667, 0.3965, 0.8333, 0.375, 0.8333, 0.375, 0.6667, 0.3965, 0.8333, 0.375, 0.9167, 0.375, 0.9167, 0.375, 0.8333, 0.5, 0.6667, 0.625, 0.6667, 0.646, 0.8322, 0.5, 0.8333, 0.5, 0.8333, 0.646, 0.8322, 0.6437, 0.9178, 0.5, 0.9167, 0.625, 0.6667, 0.7083, 0.6878, 0.7119, 0.7432, 0.7852, 0.6398, 0.7917, 0.625, 0.7734, 0.6667, 0.7745, 0.6642, 0.375, 0.625, 0.375, 0.6667, 0.375, 0.6667, 0.375, 0.625, 0.125, 0.625, 0.375, 0.625, 0.375, 0.6667, 0.3965, 0.625, 0.3965, 0.6667, 0.375, 0.6667, 0.375, 0.625, 0.3965, 0.625, 0.5, 0.625, 0.5, 0.6667, 0.3965, 0.6667, 0.5, 0.625, 0.625, 0.625, 0.625, 0.6667, 0.5, 0.6667, 0.7917, 0.625, 0.875, 0.625, 0.875, 0.6667, 0.7917, 0.692, 0.3965, 0.8333, 0.4026, 0.9167, 0.375, 0.9167, 0.7917, 0.625, 0.7917, 0.625, 0.7734, 0.6667, 0.7734, 0.6667, 0.4026, 0.9167, 0.5, 0.9167, 0.5003, 1.068, 0.4028, 1.068, 0.7083, 0.625, 0.7266, 0.6667, 0.7266, 0.6667, 0.7917, 0.692, 0.875, 0.6667, 0.7942, 0.7402, 0.5, 0.08333, 0.625, 0.08333, 0.625, 0.125, 0.5, 0.125, 0.4026, 0.08333, 0.5, 0.08333, 0.5, 0.125, 0.4026, 0.125, 0.375, 0.08333, 0.375, 0.125, 0.375, 0.125, 0.375, 0.08333, 0.375, 0.08333, 0.375, 0.125, 0.375, 0.125, 0.375, 0.08333, 0.7083, 0.625, 0.7083, 0.6667, 0.7083, 0.6878, 0.7734, 0.6667, 0.792, 0.6591, 0.7917, 0.692, 0.7083, 0.625, 0.7083, 0.625, 0.7185, 0.6482, 0.7266, 0.6667, 0.7917, 0.625, 0.7917, 0.625, 0.7734, 0.6667, 0.7734, 0.6667, 0.7286, 0.6712, 0.7185, 0.6482, 0.7083, 0.625, 0.7083, 0.625, 0.7917, 0.625, 0.7852, 0.6398, 0.7745, 0.6642, 0.763, 0.653, 0.7083, 0.6878, 0.7734, 0.6667, 0.7917, 0.692, 0.4026, 0.9167, 0.4028, 1.068, 0.3751, 1.069, 0.375, 0.9167, 0.7119, 0.7432, 0.7083, 0.6878, 0.7917, 0.692, 0.7942, 0.7402, 0.3965, 0.6667, 0.3965, 0.8333, 0.5, 0.8333, 0.5, 0.6667, 0.5, 0.9167, 0.5003, 1.068, 0.6254, 1.067, 0.6437, 0.9178, 0.375, 0.9167, 0.375, 0.9167, 0.375, 1.069, 0.3751, 1.069, 0.7083, 0.625, 0.7266, 0.6667, 0.7266, 0.6667, 0.7083, 0.625, 0.3965, 0.8333, 0.4026, 0.9167, 0.5, 0.9167, 0.5, 0.8333, 0.125, 0.625, 0.2917, 0.75, 0.375, 0.6667, 0.375, 0.9167, 0.375, 0.9167, 0.375, 1.078, 0.375, 1.069, 0.375, 0.6667, 0.375, 0.6667, 0.375, 0.8333, 0.375, 0.8333, 0.375, 0.8333, 0.375, 0.8333, 0.375, 0.9167, 0.375, 0.9167, 0.125, 0.6667, 0.2083, 0.75, 0.125, 0.625, 0.125, 0.625, 0.2083, 0.75, 0.2917, 0.75, 0.4026, 0.08333, 0.375, 0.08333, 0.375, 0.125, 0.4026, 0.125, 0.625, 0.625, 0.625, 0.6667, 0.7083, 0.6878, 0.7083, 0.625, 0.3965, 0.6667, 0.375, 0.6667, 0.375, 0.8333, 0.3965, 0.8333, 0.3965, 0.8333, 0.375, 0.8333, 0.375, 0.9167, 0.375, 0.9167, 0.5, 0.6667, 0.5, 0.8333, 0.646, 0.8322, 0.625, 0.6667, 0.5, 0.8333, 0.5, 0.9167, 0.6437, 0.9178, 0.646, 0.8322, 0.625, 0.6667, 0.7119, 0.7432, 0.7083, 0.6878, 0.7852, 0.6398, 0.774, 0.6653, 0.7734, 0.6667, 0.7917, 0.625, 0.375, 0.625, 0.375, 0.625, 0.375, 0.6667, 0.375, 0.6667, 0.125, 0.625, 0.375, 0.6667, 0.375, 0.625, 0.3965, 0.625, 0.375, 0.625, 0.375, 0.6667, 0.3965, 0.6667, 0.3965, 0.625, 0.3965, 0.6667, 0.5, 0.6667, 0.5, 0.625, 0.5, 0.625, 0.5, 0.6667, 0.625, 0.6667, 0.625, 0.625, 0.7917, 0.625, 0.7917, 0.692, 0.875, 0.6667, 0.875, 0.625, 0.3965, 0.8333, 0.375, 0.9167, 0.4026, 0.9167, 0.7917, 0.625, 0.7734, 0.6667, 0.7734, 0.6667, 0.7917, 0.625, 0.4026, 0.9167, 0.4028, 1.068, 0.5003, 1.068, 0.5, 0.9167, 0.7083, 0.625, 0.7266, 0.6667, 0.7266, 0.6667, 0.7917, 0.692, 0.7942, 0.7402, 0.875, 0.6667, 0.5, 0.08333, 0.5, 0.125, 0.625, 0.125, 0.625, 0.08333, 0.4026, 0.08333, 0.4026, 0.125, 0.5, 0.125, 0.5, 0.08333, 0.375, 0.08333, 0.375, 0.08333, 0.375, 0.125, 0.375, 0.125, 0.375, 0.08333, 0.375, 0.08333, 0.375, 0.125, 0.375, 0.125, 0.7083, 0.625, 0.7083, 0.6878, 0.7083, 0.6667, 0.7734, 0.6667, 0.7917, 0.692, 0.792, 0.6591, 0.7083, 0.625, 0.7266, 0.6667, 0.7203, 0.6522, 0.7083, 0.625, 0.7917, 0.625, 0.7734, 0.6667, 0.7734, 0.6667, 0.7917, 0.625, 0.7288, 0.6723, 0.7083, 0.625, 0.7083, 0.625, 0.7203, 0.6522, 0.7917, 0.625, 0.7534, 0.6864, 0.774, 0.6653, 0.7852, 0.6398, 0.7083, 0.6878, 0.7917, 0.692, 0.7734, 0.6667, 0.4026, 0.9167, 0.375, 0.9167, 0.3751, 1.069, 0.4028, 1.068, 0.7119, 0.7432, 0.7942, 0.7402, 0.7917, 0.692, 0.7083, 0.6878, 0.4391, 0.25, 0.4391, 0.125, 0.763, 0.653, 0.7917, 0.625, 0.4391, 1.0, 0.7534, 0.6864, 0.7288, 0.6723, 0.5137, 0.0, 0.7083, 0.625, 0.5137, 0.25, 0.4691, 0.2685, 0.7083, 0.625])
me_cube_012.use_remesh_fix_poles = True
me_cube_012.use_remesh_preserve_attributes = False
me_cube_012.update()
me_cube_013 = bpy.data.meshes.new('Cube.013')
me_cube_013.from_pydata([(-0.7118, -0.3167, -3.321), (-0.8817, -0.6998, 0.268), (0.8799, -0.1401, -3.321), (0.8799, -0.4421, -0.1418), (0.8399, 0.7893, -2.65), (-0.3996, -0.4048, -0.7397), (-0.7118, 0.3181, -3.199), (-1.284, -0.216, 0.4389), (0.9169, 0.3181, -3.199), (1.048, 0.007689, 0.04279), (-0.8964, 0.1221, 0.7572), (0.9716, 0.5391, -1.939), (-0.7985, 0.4089, 0.2808), (-0.795, 0.6414, -2.069), (0.8399, 0.2482, 0.471), (0.8399, 0.4594, 0.2779), (0.4299, 1.09, -2.65), (-0.3979, 1.09, -2.65), (-0.4139, 0.2574, 0.8116), (0.4139, 0.3756, 0.7198), (-0.2502, -0.3167, -3.321), (0.4139, -0.3167, -3.321), (0.4139, -0.6998, 0.07375), (-0.4139, -0.6998, 0.1539), (0.4139, -0.8199, -0.7397), (-0.01366, -0.8199, -0.7397), (-0.3979, 0.6955, 0.3881), (0.4299, 0.6955, 0.3881), (0.06542, -0.03928, 0.3778), (0.4139, 0.3181, -3.199), (-0.2502, 0.3181, -3.199), (0.4139, 0.6469, -2.288), (-0.4139, 0.6469, -2.288), (-1.006, 0.1439, -0.608), (-0.8489, 0.5952, -0.2239), (-0.3979, 0.7731, -0.2088), (0.4299, 0.7731, -0.2088)], [], [(12, 10, 18, 26), (27, 19, 14, 15), (25, 23, 1, 5), (29, 8, 2, 21), (28, 7, 1), (36, 27, 15), (34, 12, 26, 35), (10, 7, 28), (31, 11, 8, 29), (15, 14, 9), (5, 1, 7, 33), (16, 4, 11, 31), (33, 12, 34), (7, 10, 12), (28, 9, 14), (17, 32, 13), (17, 16, 31, 32), (13, 32, 30, 6), (32, 31, 29, 30), (35, 26, 27, 36), (28, 22, 3), (28, 23, 22), (6, 30, 20, 0), (30, 29, 21, 20), (3, 22, 24), (24, 22, 23, 25), (26, 18, 19, 27), (21, 24, 25, 20), (2, 3, 24, 21), (17, 35, 36, 16), (6, 33, 34, 13), (4, 15, 11), (11, 15, 9, 8), (0, 5, 33, 6), (13, 34, 35, 17), (16, 36, 15, 4), (8, 9, 3, 2), (20, 25, 5, 0), (18, 28, 19), (33, 7, 12), (19, 28, 14), (9, 28, 3), (23, 28, 1), (18, 10, 28)])
_uv = me_cube_013.uv_layers.new(name='UVMap')
_uv.uv.foreach_set('vector', [0.4982, 0.2118, 0.6252, 0.2234, 0.6107, 0.3333, 0.5517, 0.3333, 0.5517, 0.4167, 0.5979, 0.4167, 0.5796, 0.5382, 0.5517, 0.5382, 0.5517, 0.9167, 0.625, 0.9167, 0.625, 1.0, 0.5517, 1.0, 0.2917, 0.5764, 0.375, 0.5764, 0.375, 0.75, 0.2917, 0.75, 0.7083, 0.626, 0.875, 0.5764, 0.875, 0.75, 0.517, 0.4167, 0.5517, 0.4167, 0.5517, 0.5382, 0.474, 0.2118, 0.4982, 0.2118, 0.5517, 0.3333, 0.517, 0.3333, 0.8439, 0.5467, 0.875, 0.5764, 0.7083, 0.626, 0.2917, 0.5382, 0.3948, 0.5349, 0.375, 0.5764, 0.2917, 0.5764, 0.5517, 0.5382, 0.5796, 0.5382, 0.5919, 0.6256, 0.5517, 0.0, 0.625, 0.0, 0.625, 0.1736, 0.5292, 0.1736, 0.2917, 0.5, 0.375, 0.5, 0.3948, 0.5349, 0.2917, 0.5382, 0.5292, 0.1736, 0.4982, 0.2118, 0.474, 0.2118, 0.625, 0.1736, 0.6252, 0.2234, 0.4982, 0.2118, 0.7083, 0.626, 0.5919, 0.6256, 0.5796, 0.5382, 0.2083, 0.5, 0.2083, 0.5382, 0.1236, 0.5454, 0.2083, 0.5, 0.2917, 0.5, 0.2917, 0.5382, 0.2083, 0.5382, 0.1236, 0.5454, 0.2083, 0.5382, 0.2083, 0.5764, 0.125, 0.5764, 0.2083, 0.5382, 0.2917, 0.5382, 0.2917, 0.5764, 0.2083, 0.5764, 0.517, 0.3333, 0.5517, 0.3333, 0.5517, 0.4167, 0.517, 0.4167, 0.7083, 0.626, 0.7083, 0.75, 0.6056, 0.75, 0.7083, 0.626, 0.7917, 0.75, 0.7083, 0.75, 0.125, 0.5764, 0.2083, 0.5764, 0.2083, 0.75, 0.125, 0.75, 0.2083, 0.5764, 0.2917, 0.5764, 0.2917, 0.75, 0.2083, 0.75, 0.6056, 0.75, 0.625, 0.8333, 0.5517, 0.8333, 0.5517, 0.8333, 0.625, 0.8333, 0.625, 0.9167, 0.5517, 0.9167, 0.5517, 0.3333, 0.6107, 0.3333, 0.5979, 0.4167, 0.5517, 0.4167, 0.375, 0.8333, 0.5517, 0.8333, 0.5517, 0.9167, 0.375, 0.9167, 0.375, 0.75, 0.6056, 0.75, 0.5517, 0.8333, 0.375, 0.8333, 0.375, 0.3333, 0.517, 0.3333, 0.517, 0.4167, 0.375, 0.4167, 0.375, 0.1736, 0.5292, 0.1736, 0.474, 0.2118, 0.3855, 0.2118, 0.375, 0.5, 0.5517, 0.5382, 0.3948, 0.5349, 0.3948, 0.5349, 0.5517, 0.5382, 0.5919, 0.6256, 0.375, 0.5764, 0.375, 0.0, 0.5517, 0.0, 0.5292, 0.1736, 0.375, 0.1736, 0.3855, 0.2118, 0.474, 0.2118, 0.517, 0.3333, 0.375, 0.3333, 0.375, 0.4167, 0.517, 0.4167, 0.5517, 0.5382, 0.375, 0.5, 0.375, 0.5764, 0.5919, 0.6256, 0.6056, 0.75, 0.375, 0.75, 0.375, 0.9167, 0.5517, 0.9167, 0.5517, 1.0, 0.375, 1.0, 0.789, 0.4944, 0.7083, 0.626, 0.7011, 0.5145, 0.5292, 0.1736, 0.625, 0.1736, 0.4982, 0.2118, 0.7011, 0.5145, 0.7083, 0.626, 0.5796, 0.5382, 0.5919, 0.6256, 0.7083, 0.626, 0.6056, 0.75, 0.7917, 0.75, 0.7083, 0.626, 0.875, 0.75, 0.789, 0.4944, 0.8439, 0.5467, 0.7083, 0.626])
me_cube_013.use_remesh_fix_poles = True
me_cube_013.use_remesh_preserve_attributes = False
me_cube_013.update()
me_cube_014 = bpy.data.meshes.new('Cube.014')
me_cube_014.from_pydata([(-0.03886, -0.2541, 1.987e-08), (-0.0157, -0.2541, -0.03518), (-0.0157, -0.2541, 0.03518), (-0.06951, 0.2541, -0.1467), (-0.1661, 0.2541, 3.725e-09), (-0.06951, 0.2541, 0.1467), (0.0157, -0.2541, -0.03518), (0.03886, -0.2541, 2.24e-08), (0.0157, -0.2541, 0.03518), (0.1661, 0.2541, -3.725e-09), (0.06951, 0.2541, -0.1467), (0.06951, 0.2541, 0.1467), (-0.05541, -0.195, -0.117), (-0.1324, -0.195, 3.764e-09), (-0.05541, -0.195, 0.117), (0.05541, -0.195, -0.117), (0.1324, -0.195, 8.321e-09), (0.05541, -0.195, 0.117), (-0.0622, -0.35, 1.054e-08), (-0.02513, -0.35, 0.05631), (-0.02513, -0.35, -0.05631), (0.0622, -0.35, 1.459e-08), (0.02513, -0.35, -0.05631), (0.02513, -0.35, 0.05631), (-0.03261, 0.3333, -0.06884), (-0.07792, 0.3333, 1.557e-08), (-0.03261, 0.3333, 0.06884), (0.07792, 0.3333, 1.207e-08), (0.03261, 0.3333, -0.06884), (0.03261, 0.3333, 0.06884)], [], [(2, 0, 18, 19), (17, 14, 2, 8), (10, 3, 24, 28), (12, 1, 0, 13), (14, 5, 4, 13), (15, 10, 9, 16), (17, 8, 7, 16), (12, 15, 6, 1), (3, 10, 15, 12), (11, 17, 16, 9), (6, 15, 16, 7), (2, 14, 13, 0), (3, 12, 13, 4), (11, 5, 14, 17), (21, 23, 19), (8, 2, 19, 23), (1, 6, 22, 20), (0, 1, 20, 18), (7, 8, 23, 21), (6, 7, 21, 22), (25, 26, 29), (4, 5, 26, 25), (9, 10, 28, 27), (3, 4, 25, 24), (5, 11, 29, 26), (11, 9, 27, 29), (20, 22, 19), (18, 20, 19), (22, 21, 19), (28, 24, 29), (27, 28, 29), (24, 25, 29)])
_uv = me_cube_014.uv_layers.new(name='UVMap')
_uv.uv.foreach_set('vector', [0.5833, 0.9097, 0.4674, 0.961, 0.4674, 0.961, 0.5833, 0.9097, 0.6977, 0.7209, 0.8023, 0.7209, 0.747, 0.7614, 0.6936, 0.7607, 0.3023, 0.5, 0.1977, 0.5, 0.1977, 0.5, 0.3023, 0.5, 0.1977, 0.7209, 0.2206, 0.7611, 0.1718, 0.7616, 0.125, 0.7209, 0.625, 0.02909, 0.625, 0.25, 0.5539, 0.25, 0.5539, 0.02909, 0.3023, 0.7209, 0.3023, 0.5, 0.4461, 0.5, 0.4461, 0.7209, 0.6977, 0.7209, 0.6936, 0.7607, 0.5326, 0.789, 0.5539, 0.7209, 0.1977, 0.7209, 0.3023, 0.7209, 0.3115, 0.7611, 0.2206, 0.7611, 0.1977, 0.5, 0.3023, 0.5, 0.3023, 0.7209, 0.1977, 0.7209, 0.6977, 0.5, 0.6977, 0.7209, 0.5539, 0.7209, 0.5539, 0.5, 0.3115, 0.7611, 0.3023, 0.7209, 0.4461, 0.7209, 0.4046, 0.7606, 0.6042, -0.01128, 0.625, 0.02909, 0.5539, 0.02909, 0.5744, -0.01058, 0.1977, 0.5, 0.1977, 0.7209, 0.125, 0.7209, 0.125, 0.5, 0.6977, 0.5, 0.8023, 0.5, 0.8023, 0.7209, 0.6977, 0.7209, 0.5326, 0.789, 0.5928, 0.8403, 0.5833, 0.9097, 0.5928, 0.8403, 0.5833, 0.9097, 0.5833, 0.9097, 0.5928, 0.8403, 0.4072, 0.9097, 0.4167, 0.8403, 0.4167, 0.8403, 0.4072, 0.9097, 0.4674, 0.961, 0.4072, 0.9097, 0.4072, 0.9097, 0.4674, 0.961, 0.5326, 0.789, 0.5928, 0.8403, 0.5928, 0.8403, 0.5326, 0.789, 0.4167, 0.8403, 0.5326, 0.789, 0.5326, 0.789, 0.4167, 0.8403, 0.5539, 0.25, 0.625, 0.3227, 0.625, 0.4273, 0.5539, 0.25, 0.625, 0.25, 0.625, 0.25, 0.5539, 0.25, 0.4461, 0.5, 0.3023, 0.5, 0.3023, 0.5, 0.4461, 0.5, 0.1977, 0.5, 0.125, 0.5, 0.125, 0.5, 0.1977, 0.5, 0.8023, 0.5, 0.6977, 0.5, 0.6977, 0.5, 0.8023, 0.5, 0.6977, 0.5, 0.5539, 0.5, 0.5539, 0.5, 0.6977, 0.5, 0.4072, 0.9097, 0.4167, 0.8403, 0.5833, 0.9097, 0.4674, 0.961, 0.4072, 0.9097, 0.5833, 0.9097, 0.4167, 0.8403, 0.5326, 0.789, 0.5833, 0.9097, 0.375, 0.4273, 0.375, 0.3227, 0.625, 0.4273, 0.4461, 0.5, 0.375, 0.4273, 0.625, 0.4273, 0.375, 0.3227, 0.5539, 0.25, 0.625, 0.4273])
me_cube_014.use_remesh_fix_poles = True
me_cube_014.use_remesh_preserve_attributes = False
me_cube_014.update()
me_cube_015 = bpy.data.meshes.new('Cube.015')
me_cube_015.from_pydata([(-0.06951, 0.2541, -0.1467), (-0.1661, 0.2541, 3.725e-09), (-0.06951, 0.2541, 0.1467), (0.1661, 0.2541, -3.725e-09), (0.06951, 0.2541, -0.1467), (0.06951, 0.2541, 0.1467), (-0.03955, -0.4378, -0.09668), (-0.09451, -0.4516, -0.01319), (-0.03955, -0.4516, 0.07031), (0.04653, -0.4378, -0.09529), (0.1297, -0.4516, -0.01319), (0.04878, -0.4516, 0.06847), (-0.03261, 0.3333, -0.06884), (-0.07792, 0.3333, 1.557e-08), (-0.03261, 0.3333, 0.06884), (0.07792, 0.3333, 1.207e-08), (0.03261, 0.3333, -0.06884), (0.03261, 0.3333, 0.06884), (0.1353, -0.9818, -0.1076), (-0.03955, -0.9818, -0.1236), (0.1353, -0.9818, 0.08127), (0.4593, -0.9818, -0.01319), (-0.03955, -0.9818, 0.0972), (-0.1329, -0.9818, -0.01319), (-0.09922, -0.3523, -0.01232), (-0.04152, -0.3523, 0.07533), (0.04152, -0.3523, -0.09997), (-0.04152, -0.3523, -0.09997), (0.09922, -0.3523, -0.01232), (0.04152, -0.3523, 0.07533), (0.09631, -0.4015, -0.00268), (0.04031, -0.4015, 0.08241), (-0.09631, -0.4015, -0.00268), (-0.04031, -0.4015, 0.08241)], [], [(4, 0, 12, 16), (25, 2, 1, 24), (26, 4, 3, 28), (27, 26, 9, 6), (31, 11, 10, 30), (6, 7, 32), (31, 33, 8, 11), (13, 14, 17), (1, 2, 14, 13), (3, 4, 16, 15), (0, 1, 13, 12), (2, 5, 17, 14), (5, 3, 15, 17), (16, 12, 17), (15, 16, 17), (12, 13, 17), (8, 7, 23, 22), (18, 21, 20, 22, 23, 19), (10, 11, 20, 21), (7, 6, 19, 23), (9, 10, 21, 18), (6, 9, 18, 19), (11, 8, 22, 20), (5, 2, 25, 29), (0, 27, 24, 1), (5, 29, 28, 3), (0, 4, 26, 27), (26, 28, 30), (33, 25, 24, 32), (8, 33, 32, 7), (9, 26, 30), (29, 25, 33, 31), (27, 32, 24), (29, 31, 30, 28), (27, 6, 32), (10, 9, 30)])
_uv = me_cube_015.uv_layers.new(name='UVMap')
_uv.uv.foreach_set('vector', [0.3023, 0.5, 0.1977, 0.5, 0.1977, 0.5, 0.3023, 0.5, 0.625, 0.04363, 0.625, 0.25, 0.5539, 0.25, 0.5539, 0.04363, 0.3023, 0.7064, 0.3023, 0.5, 0.4461, 0.5, 0.4461, 0.7064, 0.1977, 0.7064, 0.3023, 0.7064, 0.3047, 0.7209, 0.1977, 0.7209, 0.6977, 0.7153, 0.693, 0.7209, 0.5539, 0.7209, 0.5539, 0.7153, 0.1977, 0.7209, 0.125, 0.7209, 0.125, 0.7153, 0.6977, 0.7153, 0.8023, 0.7153, 0.8023, 0.7209, 0.693, 0.7209, 0.5539, 0.25, 0.625, 0.3227, 0.625, 0.4273, 0.5539, 0.25, 0.625, 0.25, 0.625, 0.25, 0.5539, 0.25, 0.4461, 0.5, 0.3023, 0.5, 0.3023, 0.5, 0.4461, 0.5, 0.1977, 0.5, 0.125, 0.5, 0.125, 0.5, 0.1977, 0.5, 0.8023, 0.5, 0.6977, 0.5, 0.6977, 0.5, 0.8023, 0.5, 0.6977, 0.5, 0.5539, 0.5, 0.5539, 0.5, 0.6977, 0.5, 0.375, 0.4273, 0.375, 0.3227, 0.625, 0.4273, 0.4461, 0.5, 0.375, 0.4273, 0.625, 0.4273, 0.375, 0.3227, 0.5539, 0.25, 0.625, 0.4273, 0.625, 0.02909, 0.5539, 0.02909, 0.5539, 0.02909, 0.625, 0.02909, 0.3351, 0.7209, 0.4461, 0.7209, 0.6489, 0.7209, 0.8023, 0.7209, 0.5539, 0.02909, 0.1977, 0.7209, 0.5539, 0.7209, 0.693, 0.7209, 0.6489, 0.7209, 0.5539, 0.7209, 0.125, 0.7209, 0.1977, 0.7209, 0.1977, 0.7209, 0.125, 0.7209, 0.3047, 0.7209, 0.4461, 0.7209, 0.4461, 0.7209, 0.3351, 0.7209, 0.1977, 0.7209, 0.3047, 0.7209, 0.3351, 0.7209, 0.1977, 0.7209, 0.693, 0.7209, 0.8023, 0.7209, 0.8023, 0.7209, 0.6489, 0.7209, 0.6977, 0.5, 0.8023, 0.5, 0.8023, 0.7064, 0.6977, 0.7064, 0.1977, 0.5, 0.1977, 0.7064, 0.125, 0.7064, 0.125, 0.5, 0.6977, 0.5, 0.6977, 0.7064, 0.5539, 0.7064, 0.5539, 0.5, 0.1977, 0.5, 0.3023, 0.5, 0.3023, 0.7064, 0.1977, 0.7064, 0.3023, 0.7064, 0.4461, 0.7064, 0.4461, 0.7153, 0.625, 0.03466, 0.625, 0.04363, 0.5539, 0.04363, 0.5539, 0.03466, 0.625, 0.02909, 0.625, 0.03466, 0.5539, 0.03466, 0.5539, 0.02909, 0.3047, 0.7209, 0.3023, 0.7064, 0.4461, 0.7153, 0.6977, 0.7064, 0.8023, 0.7064, 0.8023, 0.7153, 0.6977, 0.7153, 0.1977, 0.7064, 0.125, 0.7153, 0.125, 0.7064, 0.6977, 0.7064, 0.6977, 0.7153, 0.5539, 0.7153, 0.5539, 0.7064, 0.1977, 0.7064, 0.1977, 0.7209, 0.125, 0.7153, 0.4461, 0.7209, 0.3047, 0.7209, 0.4461, 0.7153])
me_cube_015.use_remesh_fix_poles = True
me_cube_015.use_remesh_preserve_attributes = False
me_cube_015.update()
arm_armature = bpy.data.armatures.new('Armature')  # bones are not reproduced

# ---- objects
ob_empty = bpy.data.objects.new('Empty', None)
ob_torso = bpy.data.objects.new('torso', me_cube_001)
ob_head_001 = bpy.data.objects.new('head.001', me_cube_003)
ob_torso_001 = bpy.data.objects.new('torso.001', me_cube_004)
ob_head = bpy.data.objects.new('head', me_cube_002)
ob_head_torso = bpy.data.objects.new('head+torso', me_cube_005)
ob_hair = bpy.data.objects.new('hair', me_cube_007)
ob_stump = bpy.data.objects.new('stump', me_cube_009)
ob_arm = bpy.data.objects.new('arm', me_cube_010)
ob_hand = bpy.data.objects.new('hand', me_cube_011)
ob_ghost = bpy.data.objects.new('ghost', arm_armature)
ob_head_torso_001 = bpy.data.objects.new('head+torso.001', me_cube_012)
ob_hair_001 = bpy.data.objects.new('hair.001', me_cube_013)
ob_stump_001 = bpy.data.objects.new('stump.001', me_cube_014)
ob_arm_001 = bpy.data.objects.new('arm.001', me_cube_015)

# ---- transforms, parenting, visibility, modifiers, constraints
ob_empty.location = (-5.771, 0.9472, -0.4409)
ob_empty.rotation_euler = (1.571, -0.0, 1.571)
ob_empty.empty_display_type = 'IMAGE'
ob_empty.empty_display_size = 5.0
ob_empty.empty_image_side = 'FRONT'
ob_torso.location = (0.0, 0.0, 0.2142)
ob_torso.scale = (0.2821, 0.4418, 0.4418)
_m = ob_torso.modifiers.new('Mirror', 'MIRROR')
_m.use_axis = (False, True, False)
_m.use_clip = True
ob_head_001.location = (0.3139, 0.0, 1.224)
ob_head_001.scale = (0.2122, 0.2077, 0.3574)
ob_torso_001.location = (0.0, 0.0, 0.2142)
ob_torso_001.scale = (0.2821, 0.4418, 0.4418)
_m = ob_torso_001.modifiers.new('Mirror', 'MIRROR')
_m.use_axis = (False, True, False)
_m.use_clip = True
ob_head.location = (0.3817, 0.1414, 0.8595)
ob_head.rotation_euler = (-2.58, -1.182e-16, 4.1e-16)
ob_head.scale = (0.267, 0.2612, 0.4496)
ob_head_torso.parent = ob_ghost
ob_head_torso.matrix_parent_inverse = Matrix(((0.3922, -0.0, 0.0, -0.0), (-0.0, 0.3922, -0.0, 0.0), (0.0, -0.0, 0.3922, 2.338e-08), (-0.0, 0.0, -0.0, 1.0)))
ob_head_torso.location = (0.0, 0.0, 0.0)
ob_head_torso.rotation_euler = (0.0, -0.0, 1.571)
_vg = ob_head_torso.vertex_groups.new(name='DEF-lower_body')
for _i, _w in zip([32, 33, 34, 35, 36, 37, 40, 41, 42, 43, 44, 46, 48, 49, 50, 51, 52, 53, 54, 56, 58, 59, 60, 61, 66, 71, 73, 78, 79, 80, 81, 82, 83, 86, 87, 88, 89, 90, 92, 94, 95, 96, 97, 98, 103], [0.0407, 0.06636, 0.0448, 0.06869, 0.2838, 0.2927, 0.8695, 0.8664, 1.0, 0.9997, 0.2208, 0.2274, 0.8968, 0.9036, 0.9949, 1.0, 0.01771, 0.02062, 0.1753, 0.202, 0.9129, 0.9135, 0.9942, 1.0, 0.547, 0.5693, 0.5287, 0.03983, 0.06358, 0.04202, 0.06537, 0.2831, 0.292, 0.8694, 0.8663, 0.9998, 1.0, 0.2207, 0.2271, 0.8967, 0.9036, 0.9929, 1.0, 0.547, 0.5691]): _vg.add([_i], _w, 'REPLACE')
_vg = ob_head_torso.vertex_groups.new(name='DEF-spine_01')
for _i, _w in zip([32, 33, 34, 35, 36, 37, 38, 40, 41, 44, 45, 46, 47, 48, 49, 52, 53, 54, 56, 57, 58, 59, 66, 71, 73, 78, 79, 80, 81, 82, 83, 86, 87, 90, 91, 92, 93, 94, 95, 98, 103], [0.1504, 0.2812, 0.7933, 0.6407, 0.5473, 0.6167, 0.01082, 0.1131, 0.1174, 0.6147, 0.001296, 0.7309, 0.1376, 0.09173, 0.08963, 0.8523, 0.1274, 0.6865, 0.7697, 0.1211, 0.07901, 0.08193, 0.4033, 0.3679, 0.4366, 0.1517, 0.286, 0.7912, 0.652, 0.5487, 0.619, 0.1133, 0.1177, 0.6151, 0.009929, 0.731, 0.1685, 0.09178, 0.08969, 0.4034, 0.3685]): _vg.add([_i], _w, 'REPLACE')
_vg = ob_head_torso.vertex_groups.new(name='DEF-spine_02')
for _i, _w in zip([32, 33, 34, 35, 36, 37, 38, 39, 44, 45, 47, 52, 53, 54, 55, 57, 62, 63, 64, 66, 67, 68, 70, 71, 72, 73, 76, 77, 78, 79, 80, 81, 82, 83, 84, 85, 90, 91, 93, 98, 99, 100, 102, 103, 104], [0.7471, 0.5093, 0.06456, 0.1585, 0.1327, 0.05678, 0.03628, 0.1641, 0.1494, 0.7202, 0.16, 0.05978, 0.8034, 0.1301, 0.8299, 0.5672, 0.7184, 0.7319, 7.454e-06, 0.03894, 0.5598, 0.06231, 0.1418, 0.04787, 0.248, 0.01458, 0.05294, 0.1638, 0.7541, 0.536, 0.07294, 0.1698, 0.1387, 0.06017, 0.02742, 0.1409, 0.1512, 0.7429, 0.165, 0.04024, 0.5594, 0.03657, 0.1425, 0.05104, 0.2602]): _vg.add([_i], _w, 'REPLACE')
_vg = ob_head_torso.vertex_groups.new(name='DEF-neck_01')
for _i, _w in zip([63, 67, 69, 70, 72, 75, 76, 77, 99, 101, 102, 104], [0.08044, 0.1546, 0.05535, 0.58, 0.0199, 0.007569, 0.4679, 0.05907, 0.1551, 0.07897, 0.5837, 0.01972]): _vg.add([_i], _w, 'REPLACE')
_vg = ob_head_torso.vertex_groups.new(name='DEF-neck_02')
for _i, _w in zip([62, 63, 64, 67, 69, 70, 74, 75, 76, 77, 99, 101, 102], [0.08323, 0.06518, 0.07445, 0.04342, 0.4287, 0.1344, 0.0732, 0.4518, 0.4411, 0.479, 0.01321, 0.05325, 0.07406]): _vg.add([_i], _w, 'REPLACE')
_vg = ob_head_torso.vertex_groups.new(name='DEF-neck_03')
for _i, _w in zip([18, 27, 64, 65, 69, 70, 74, 75, 77, 99, 101, 102, 105], [0.002098, 0.05708, 0.05628, 0.4852, 0.4717, 0.07902, 0.7368, 0.4894, 0.07329, 0.009229, 0.6917, 0.1143, 0.1138]): _vg.add([_i], _w, 'REPLACE')
_vg = ob_head_torso.vertex_groups.new(name='DEF-neck_04')
for _i, _w in zip([0, 1, 2, 4, 6, 7, 8, 9, 10, 11, 12, 13, 14, 15, 17, 18, 19, 20, 21, 22, 24, 26, 27, 28, 29, 30, 31, 62, 64, 65, 74, 77, 101, 102, 105], [0.03157, 0.01356, 0.3348, 0.3351, 0.4162, 0.354, 0.3887, 0.4208, 0.2502, 0.2196, 0.06363, 0.1485, 0.03068, 0.3329, 0.412, 0.8444, 0.06959, 0.2464, 0.0797, 0.06583, 0.05573, 0.08267, 0.6999, 0.1697, 0.403, 0.7752, 0.1955, 0.01097, 0.7681, 0.4851, 0.1485, 0.1792, 0.1424, 0.01432, 0.8328]): _vg.add([_i], _w, 'REPLACE')
_vg = ob_head_torso.vertex_groups.new(name='DEF-head')
for _i, _w in zip([0, 1, 2, 3, 4, 5, 6, 7, 8, 9, 10, 11, 12, 13, 14, 15, 16, 17, 18, 19, 20, 21, 22, 23, 24, 25, 26, 27, 28, 29, 30, 31, 64], [0.8871, 0.7504, 0.6555, 0.8511, 0.655, 0.0684, 0.5727, 0.6269, 0.601, 0.5736, 0.7288, 0.7331, 0.876, 0.8222, 0.8566, 0.6574, 0.6857, 0.5794, 0.126, 0.8324, 0.7057, 0.8841, 0.8367, 0.7822, 0.8726, 0.612, 0.8604, 0.2224, 0.8054, 0.5866, 0.2018, 0.7707, 0.05917]): _vg.add([_i], _w, 'REPLACE')
_vg = ob_head_torso.vertex_groups.new(name='DEF-hair')
for _i, _w in zip([0, 1, 3, 5, 12, 13, 14, 16, 19, 21, 22, 23, 24, 25, 26, 31], [0.06926, 0.2145, 0.1298, 0.9301, 0.05754, 0.005555, 0.09895, 0.3085, 0.09733, 0.01409, 0.09028, 0.2001, 0.07069, 0.3724, 0.04358, 0.01528]): _vg.add([_i], _w, 'REPLACE')
_vg = ob_head_torso.vertex_groups.new(name='DEF-clavicle.L')
for _i, _w in zip([47, 52, 55, 57, 62, 63, 78, 79, 80, 81, 82, 83, 84, 85, 91, 93, 99, 100, 102, 104], [0.02385, 0.000308, 0.0539, 0.14, 0.05964, 0.05377, 0.03001, 0.1086, 0.07571, 0.1073, 0.005059, 0.003646, 0.9319, 0.8245, 0.1802, 0.61, 0.2042, 0.9357, 0.04596, 0.6686]): _vg.add([_i], _w, 'REPLACE')
_vg = ob_head_torso.vertex_groups.new(name='DEF-UpperArm.L')
_vg = ob_head_torso.vertex_groups.new(name='DEF-LowerArm.L')
_vg = ob_head_torso.vertex_groups.new(name='DEF-Hand.L')
_vg = ob_head_torso.vertex_groups.new(name='DEF-clavicle.R')
for _i, _w in zip([32, 33, 34, 35, 36, 37, 38, 39, 45, 47, 52, 55, 57, 62, 63, 67, 68, 70, 72, 93], [0.04749, 0.1383, 0.08274, 0.1274, 0.019, 0.01396, 0.9142, 0.7922, 0.2088, 0.6513, 0.005037, 0.06142, 0.1505, 0.05887, 0.05588, 0.2027, 0.9087, 0.04467, 0.6806, 0.03191]): _vg.add([_i], _w, 'REPLACE')
_vg = ob_head_torso.vertex_groups.new(name='DEF-UpperArm.R')
_m = ob_head_torso.modifiers.new('Armature', 'ARMATURE')
_m.object = ob_ghost
_m = ob_head_torso.modifiers.new('Auto Smooth', 'NODES')
_m.node_group = ng_auto_smooth
_gi = [s.identifier for s in ng_auto_smooth.interface.items_tree if s.item_type == 'SOCKET' and s.in_out == 'INPUT']
_m[_gi[1]] = 3.142  # Angle
ob_hair.parent = ob_ghost
ob_hair.matrix_parent_inverse = Matrix(((0.3922, -0.0, 0.0, -0.0), (-0.0, 0.3922, -0.0, 0.0), (0.0, -0.0, 0.3922, 2.338e-08), (-0.0, 0.0, -0.0, 1.0)))
ob_hair.location = (-0.3116, 1.011, 5.267)
ob_hair.rotation_euler = (0.0, -0.0, 1.571)
_vg = ob_hair.vertex_groups.new(name='DEF-lower_body')
_vg = ob_hair.vertex_groups.new(name='DEF-spine_01')
_vg = ob_hair.vertex_groups.new(name='DEF-spine_02')
_vg = ob_hair.vertex_groups.new(name='DEF-neck_01')
_vg = ob_hair.vertex_groups.new(name='DEF-neck_02')
_vg = ob_hair.vertex_groups.new(name='DEF-neck_03')
_vg = ob_hair.vertex_groups.new(name='DEF-neck_04')
for _i, _w in zip([1, 7, 10, 12, 14, 18, 19, 22, 23, 26, 27, 33, 34], [0.6559, 0.8166, 0.7697, 0.2231, 0.01225, 0.69, 0.124, 0.07714, 0.3677, 0.1617, 0.08872, 0.01703, 0.01954]): _vg.add([_i], _w, 'REPLACE')
_vg = ob_hair.vertex_groups.new(name='DEF-head')
for _i, _w in zip([1, 3, 5, 7, 9, 10, 11, 12, 13, 14, 15, 18, 19, 22, 23, 24, 25, 26, 27, 28, 32, 33, 34, 35, 36], [0.1446, 0.1025, 0.02062, 0.102, 0.3792, 0.1521, 0.06493, 0.6357, 0.101, 0.2518, 0.1905, 0.1877, 0.5756, 0.09429, 0.255, 0.03437, 0.03726, 0.6619, 0.5975, 0.02591, 0.05027, 0.1415, 0.5732, 0.4994, 0.4276]): _vg.add([_i], _w, 'REPLACE')
_vg = ob_hair.vertex_groups.new(name='DEF-hair')
for _i, _w in zip([0, 1, 2, 3, 4, 5, 6, 7, 8, 9, 10, 11, 12, 13, 14, 15, 16, 17, 18, 19, 20, 21, 22, 23, 24, 25, 26, 27, 28, 29, 30, 31, 32, 33, 34, 35, 36], [1.0, 0.1995, 1.0, 0.883, 0.9773, 0.94, 1.0, 0.08135, 1.0, 0.6168, 0.07815, 0.9338, 0.1412, 0.8924, 0.717, 0.8054, 0.9792, 0.9795, 0.1223, 0.3004, 1.0, 1.0, 0.8286, 0.3774, 0.9513, 0.9372, 0.1764, 0.3138, 0.9442, 1.0, 1.0, 0.9792, 0.9461, 0.825, 0.3921, 0.4861, 0.5638]): _vg.add([_i], _w, 'REPLACE')
_vg = ob_hair.vertex_groups.new(name='DEF-clavicle.L')
_vg = ob_hair.vertex_groups.new(name='DEF-UpperArm.L')
_vg = ob_hair.vertex_groups.new(name='DEF-LowerArm.L')
_vg = ob_hair.vertex_groups.new(name='DEF-Hand.L')
_vg = ob_hair.vertex_groups.new(name='DEF-clavicle.R')
_vg = ob_hair.vertex_groups.new(name='DEF-UpperArm.R')
_m = ob_hair.modifiers.new('Armature', 'ARMATURE')
_m.object = ob_ghost
_m = ob_hair.modifiers.new('Auto Smooth', 'NODES')
_m.node_group = ng_auto_smooth
_gi = [s.identifier for s in ng_auto_smooth.interface.items_tree if s.item_type == 'SOCKET' and s.in_out == 'INPUT']
_m[_gi[1]] = 2.641  # Angle
ob_stump.parent = ob_ghost
ob_stump.matrix_parent_inverse = Matrix(((0.3922, -0.0, 0.0, -0.0), (-0.0, 0.3922, -0.0, 0.0), (0.0, -0.0, 0.3922, 2.338e-08), (-0.0, 0.0, -0.0, 1.0)))
ob_stump.location = (0.0, 0.0, 0.0)
ob_stump.rotation_euler = (0.0, -0.0, 1.571)
_vg = ob_stump.vertex_groups.new(name='DEF-lower_body')
_vg = ob_stump.vertex_groups.new(name='DEF-spine_01')
_vg = ob_stump.vertex_groups.new(name='DEF-spine_02')
_vg = ob_stump.vertex_groups.new(name='DEF-neck_01')
_vg = ob_stump.vertex_groups.new(name='DEF-neck_02')
_vg = ob_stump.vertex_groups.new(name='DEF-neck_03')
_vg = ob_stump.vertex_groups.new(name='DEF-neck_04')
_vg = ob_stump.vertex_groups.new(name='DEF-head')
_vg = ob_stump.vertex_groups.new(name='DEF-hair')
_vg = ob_stump.vertex_groups.new(name='DEF-clavicle.L')
_vg = ob_stump.vertex_groups.new(name='DEF-UpperArm.L')
_vg = ob_stump.vertex_groups.new(name='DEF-LowerArm.L')
_vg = ob_stump.vertex_groups.new(name='DEF-Hand.L')
_vg = ob_stump.vertex_groups.new(name='DEF-clavicle.R')
_vg = ob_stump.vertex_groups.new(name='DEF-UpperArm.R')
_vg.add([0, 1, 2, 3, 4, 5, 6, 7, 8, 9, 10, 11, 12, 13, 14, 15, 16, 17, 18, 19, 20, 21, 22, 23, 24, 25, 26, 27, 28, 29], 1.0, 'REPLACE')
_m = ob_stump.modifiers.new('Armature', 'ARMATURE')
_m.object = ob_ghost
_m = ob_stump.modifiers.new('Auto Smooth', 'NODES')
_m.node_group = ng_auto_smooth
_gi = [s.identifier for s in ng_auto_smooth.interface.items_tree if s.item_type == 'SOCKET' and s.in_out == 'INPUT']
_m[_gi[1]] = 1.323  # Angle
ob_arm.parent = ob_ghost
ob_arm.matrix_parent_inverse = Matrix(((0.3922, -0.0, 0.0, -0.0), (-0.0, 0.3922, -0.0, 0.0), (0.0, -0.0, 0.3922, 2.338e-08), (-0.0, 0.0, -0.0, 1.0)))
ob_arm.location = (0.0, 0.0, 0.0)
ob_arm.rotation_euler = (0.0, -0.0, 1.571)
_vg = ob_arm.vertex_groups.new(name='DEF-lower_body')
_vg = ob_arm.vertex_groups.new(name='DEF-spine_01')
_vg = ob_arm.vertex_groups.new(name='DEF-spine_02')
_vg = ob_arm.vertex_groups.new(name='DEF-neck_01')
_vg = ob_arm.vertex_groups.new(name='DEF-neck_02')
_vg = ob_arm.vertex_groups.new(name='DEF-neck_03')
_vg = ob_arm.vertex_groups.new(name='DEF-neck_04')
_vg = ob_arm.vertex_groups.new(name='DEF-head')
_vg = ob_arm.vertex_groups.new(name='DEF-hair')
_vg = ob_arm.vertex_groups.new(name='DEF-clavicle.L')
_vg = ob_arm.vertex_groups.new(name='DEF-UpperArm.L')
for _i, _w in zip([0, 1, 2, 3, 4, 5, 6, 7, 8, 9, 10, 11, 12, 13, 14, 15, 16, 17, 24, 25, 26, 27, 28, 29, 30, 31], [0.9978, 0.9987, 0.9994, 0.998, 0.9977, 0.9993, 0.09601, 0.08755, 0.05321, 0.06984, 0.02809, 0.03757, 0.9995, 0.9996, 0.9997, 0.9991, 0.9994, 0.9996, 0.9511, 0.9831, 0.9229, 0.9199, 0.9186, 0.9773, 0.738, 0.7531]): _vg.add([_i], _w, 'REPLACE')
_vg = ob_arm.vertex_groups.new(name='DEF-LowerArm.L')
for _i, _w in zip([6, 7, 8, 9, 10, 11, 18, 19, 20, 21, 22, 23, 24, 26, 27, 28, 30, 31], [0.8968, 0.9059, 0.9441, 0.9204, 0.9302, 0.9503, 0.5078, 0.5369, 0.3023, 0.426, 0.7438, 0.7132, 0.04716, 0.07629, 0.07946, 0.08042, 0.2612, 0.2462]): _vg.add([_i], _w, 'REPLACE')
_vg = ob_arm.vertex_groups.new(name='DEF-Hand.L')
for _i, _w in zip([6, 9, 10, 11, 18, 19, 20, 21, 22, 23, 26, 28, 30], [0.0, 0.0, 0.0005452, 0.0, 1.267e-05, 3.509e-05, 1.148e-07, 3.273e-06, 0.0001021, 7.669e-06, 0.0, 0.0, 0.0]): _vg.add([_i], _w, 'REPLACE')
_vg = ob_arm.vertex_groups.new(name='DEF-clavicle.R')
_vg = ob_arm.vertex_groups.new(name='DEF-UpperArm.R')
for _i, _w in zip([20, 21, 22, 23], [0.0, 0.0, 0.0, 0.0]): _vg.add([_i], _w, 'REPLACE')
_m = ob_arm.modifiers.new('Armature', 'ARMATURE')
_m.object = ob_ghost
_m = ob_arm.modifiers.new('Auto Smooth', 'NODES')
_m.node_group = ng_auto_smooth
_gi = [s.identifier for s in ng_auto_smooth.interface.items_tree if s.item_type == 'SOCKET' and s.in_out == 'INPUT']
_m[_gi[1]] = 1.559  # Angle
ob_hand.parent = ob_ghost
ob_hand.matrix_parent_inverse = Matrix(((0.3922, -0.0, 0.0, -0.0), (-0.0, 0.3922, -0.0, 0.0), (0.0, -0.0, 0.3922, 2.338e-08), (-0.0, 0.0, -0.0, 1.0)))
ob_hand.location = (-4.768e-07, -2.98e-08, 0.0)
ob_hand.rotation_euler = (4.964e-09, 0.1647, 1.955)
_vg = ob_hand.vertex_groups.new(name='DEF-lower_body')
_vg = ob_hand.vertex_groups.new(name='DEF-spine_01')
_vg = ob_hand.vertex_groups.new(name='DEF-spine_02')
_vg = ob_hand.vertex_groups.new(name='DEF-neck_01')
_vg = ob_hand.vertex_groups.new(name='DEF-neck_02')
_vg = ob_hand.vertex_groups.new(name='DEF-neck_03')
_vg = ob_hand.vertex_groups.new(name='DEF-neck_04')
_vg = ob_hand.vertex_groups.new(name='DEF-head')
_vg = ob_hand.vertex_groups.new(name='DEF-hair')
_vg = ob_hand.vertex_groups.new(name='DEF-clavicle.L')
_vg = ob_hand.vertex_groups.new(name='DEF-UpperArm.L')
_vg = ob_hand.vertex_groups.new(name='DEF-LowerArm.L')
for _i, _w in zip([0, 1, 4, 5, 10, 11, 12, 18, 21, 22], [0.001702, 0.09395, 0.03198, 0.01768, 0.0, 0.008003, 0.0, 0.01832, 0.06142, 0.0]): _vg.add([_i], _w, 'REPLACE')
_vg = ob_hand.vertex_groups.new(name='DEF-Hand.L')
for _i, _w in zip([0, 1, 2, 3, 4, 5, 6, 7, 8, 9, 10, 11, 12, 13, 14, 15, 16, 17, 18, 19, 20, 21, 22, 23, 24, 25, 26, 27, 28, 29, 30, 31], [0.9396, 0.8777, 0.9985, 0.9976, 0.9076, 0.6249, 0.9979, 0.9967, 0.9972, 0.9872, 0.9896, 0.971, 0.9756, 0.9821, 0.9798, 0.9792, 0.9795, 0.9793, 0.9606, 0.9989, 0.9985, 0.5291, 0.9902, 0.9984, 0.9985, 0.9985, 0.9986, 0.9986, 0.9993, 0.9992, 0.9992, 0.9993]): _vg.add([_i], _w, 'REPLACE')
_vg = ob_hand.vertex_groups.new(name='DEF-clavicle.R')
_vg = ob_hand.vertex_groups.new(name='DEF-UpperArm.R')
_m = ob_hand.modifiers.new('Armature', 'ARMATURE')
_m.object = ob_ghost
_m = ob_hand.modifiers.new('Auto Smooth', 'NODES')
_m.node_group = ng_auto_smooth
_gi = [s.identifier for s in ng_auto_smooth.interface.items_tree if s.item_type == 'SOCKET' and s.in_out == 'INPUT']
_m[_gi[1]] = 3.142  # Angle
ob_ghost.location = (0.0, 0.0, -5.96e-08)
ob_ghost.scale = (0.8042, 0.8042, 0.8042)
ob_ghost.show_in_front = True
ob_head_torso_001.location = (0.3817, 0.1414, 0.8595)
ob_head_torso_001.rotation_euler = (-2.58, -1.182e-16, 4.1e-16)
ob_head_torso_001.scale = (0.267, 0.2612, 0.4496)
ob_hair_001.location = (0.5469, 0.1686, 0.7748)
ob_hair_001.scale = (0.2746, 0.369, 0.369)
ob_stump_001.location = (0.02595, -0.6922, 0.4879)
ob_arm_001.location = (0.02595, 0.7143, 0.5574)
ob_arm_001.rotation_euler = (3.142, 1.571, 0.0)

# ---- collection membership
col_collection.objects.link(ob_empty)
col_collection.objects.link(ob_torso)
col_collection.objects.link(ob_head_001)
col_collection.objects.link(ob_torso_001)
col_collection.objects.link(ob_head)
col_ghost.objects.link(ob_head_torso)
col_ghost.objects.link(ob_hair)
col_ghost.objects.link(ob_stump)
col_ghost.objects.link(ob_arm)
col_ghost.objects.link(ob_hand)
col_ghost.objects.link(ob_ghost)
col_collection_2_001.objects.link(ob_head_torso_001)
col_collection_2_001.objects.link(ob_hair_001)
col_collection_2_001.objects.link(ob_stump_001)
col_collection_2_001.objects.link(ob_arm_001)
def _layer_coll(name, lc=None):
    lc = lc or bpy.context.view_layer.layer_collection
    for c in lc.children:
        if c.name == name: return c
        r = _layer_coll(name, c)
        if r: return r
_layer_coll('Collection').exclude = True
_layer_coll('Collection 2.001').exclude = True

# ---- scene / render settings (as saved in the file)
scene.frame_start = 1; scene.frame_end = 30; scene.frame_set(1)
scene.render.engine = 'BLENDER_EEVEE_NEXT'
scene.cycles.sampling_pattern = 'TABULATED_SOBOL'
scene.cycles.use_light_tree = False
scene.view_settings.view_transform = 'Filmic'
bpy.context.view_layer.update()

# ---- added for rendering (the .blend has no active camera and no usable light): camera, sun
cam_auto = bpy.data.cameras.new('AutoCamera')
cam_auto.lens = 50.0
cam_auto.sensor_width = 36.0
cam_auto.clip_end = 1000.0
ob_auto_camera = bpy.data.objects.new('AutoCamera', cam_auto)
scene.collection.objects.link(ob_auto_camera)
ob_auto_camera.location = (13.2442, -13.4897, 11.7366)
ob_auto_camera.rotation_euler = (1.09748, -7.21219e-08, 0.694738)
scene.camera = ob_auto_camera
light_auto_sun = bpy.data.lights.new('AutoSun', 'SUN')
light_auto_sun.energy = 3.0
light_auto_sun.angle = 0.0523599
ob_auto_sun = bpy.data.objects.new('AutoSun', light_auto_sun)
scene.collection.objects.link(ob_auto_sun)
ob_auto_sun.rotation_euler = (0.872665, 0.174533, 0.523599)
bpy.context.view_layer.update()
